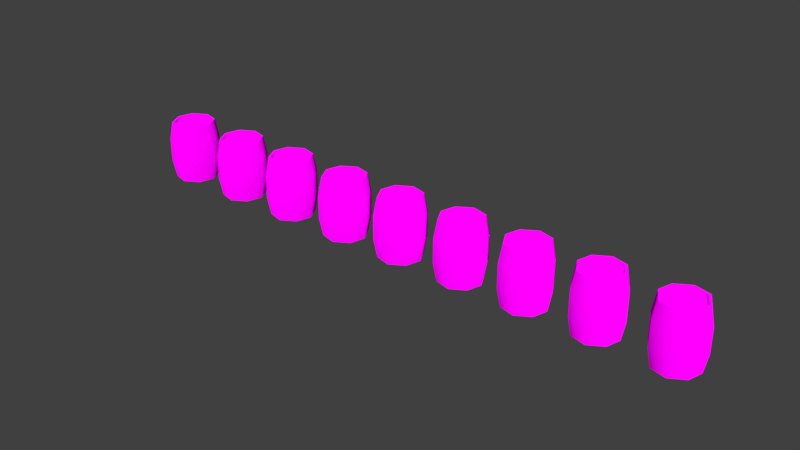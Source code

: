 # Source: Wooden_Barrel.blend  (saved by Blender 2.82.7; exported with 4.5.12 LTS)
import bpy
from mathutils import Matrix  # noqa: F401  (used for matrix-valued properties, if any)

bpy.ops.wm.read_factory_settings(use_empty=True)
scene = bpy.context.scene
scene.name = 'Scene'

# ---- images (referenced by path relative to the original .blend; pixels are not part of the script)
import os
ASSET_DIR = os.environ.get("B2B_ASSET_DIR", "")  # directory of the original .blend (textures are referenced by path, not embedded)
HERE = os.path.dirname(os.path.abspath(__file__))  # packed textures are extracted next to this script under _unpacked/

def load_image(name, relpath, width, height, colorspace="sRGB"):
    """Load a texture the original file referenced (path relative to the .blend, or extracted next to this script)."""
    p = next((c for c in (os.path.join(HERE, relpath), os.path.join(ASSET_DIR, relpath)) if relpath and os.path.exists(c)), "")
    if p:
        img = bpy.data.images.load(p, check_existing=True)
        img.name = name
    else:  # same state as the original file: an image datablock whose file is absent (Cycles renders it pink)
        img = bpy.data.images.new(name, width, height)
        img.source = "FILE"
        img.filepath = "//" + (relpath or name)
    img.colorspace_settings.name = colorspace
    return img
img_lightbarrelgold_png = load_image('LightBarrelGold.png', 'LightBarrelGold.png', 1024, 1024, 'sRGB')
img_lightbarreliron_png = load_image('LightBarrelIron.png', 'LightBarrelIron.png', 1024, 1024, 'sRGB')
img_lightbarrelcopper_png = load_image('LightBarrelCopper.png', 'LightBarrelCopper.png', 1024, 1024, 'sRGB')
img_commonbarreliron_png = load_image('CommonBarrelIron.png', 'CommonBarrelIron.png', 1024, 1024, 'sRGB')
img_commonbarrelgold_png = load_image('CommonBarrelGold.png', 'CommonBarrelGold.png', 1024, 1024, 'sRGB')
img_commonbarrelcopper_png = load_image('CommonBarrelCopper.png', 'CommonBarrelCopper.png', 1024, 1024, 'sRGB')
img_darkbarrelgold_png = load_image('DarkBarrelGold.png', 'DarkBarrelGold.png', 1024, 1024, 'sRGB')
img_darkbarreliron_png = load_image('DarkBarrelIron.png', 'DarkBarrelIron.png', 1024, 1024, 'sRGB')
img_darkbarrelcopper_png = load_image('DarkBarrelCopper.png', 'DarkBarrelCopper.png', 1024, 1024, 'sRGB')

# ---- materials (node trees are filled in below, after node groups)
mat_lightbarrelgold = bpy.data.materials.new('LightBarrelGold')
mat_lightbarreliron = bpy.data.materials.new('LightBarrelIron')
mat_lightbarrelcopper = bpy.data.materials.new('LightBarrelCopper')
mat_regularbarreliron = bpy.data.materials.new('RegularBarrelIron')
mat_regularbarrelgold = bpy.data.materials.new('RegularBarrelGold')
mat_regularbarrelcopper = bpy.data.materials.new('RegularBarrelCopper')
mat_darkbarrelgold = bpy.data.materials.new('DarkBarrelGold')
mat_darkbarreliron = bpy.data.materials.new('DarkBarrelIron')
mat_darkbarrelcopper = bpy.data.materials.new('DarkBarrelCopper')

# ---- material node trees
mat_lightbarrelgold.use_nodes = True; mat_lightbarrelgold.node_tree.nodes.clear()
_N = mat_lightbarrelgold.node_tree.nodes; _L = mat_lightbarrelgold.node_tree.links
n0 = _N.new('ShaderNodeBsdfDiffuse'); n0.name = 'Diffuse BSDF'; n0.location = (173, 365)
n0.inputs[1].default_value = 1.0
n1 = _N.new('ShaderNodeOutputMaterial'); n1.name = 'Material Output'; n1.location = (435, 368)
n2 = _N.new('ShaderNodeTexImage'); n2.name = 'Image Texture'; n2.location = (-150, 387)
n2.image = img_lightbarrelgold_png
_L.new(n0.outputs[0], n1.inputs[0])
_L.new(n2.outputs[0], n0.inputs[0])
n1.is_active_output = True
mat_lightbarreliron.use_nodes = True; mat_lightbarreliron.node_tree.nodes.clear()
_N = mat_lightbarreliron.node_tree.nodes; _L = mat_lightbarreliron.node_tree.links
n0 = _N.new('ShaderNodeBsdfDiffuse'); n0.name = 'Diffuse BSDF'; n0.location = (173, 365)
n0.inputs[1].default_value = 1.0
n1 = _N.new('ShaderNodeTexImage'); n1.name = 'Image Texture'; n1.location = (-150, 387)
n1.image = img_lightbarreliron_png
n2 = _N.new('ShaderNodeOutputMaterial'); n2.name = 'Material Output'; n2.location = (435, 368)
_L.new(n0.outputs[0], n2.inputs[0])
_L.new(n1.outputs[0], n0.inputs[0])
n2.is_active_output = True
mat_lightbarrelcopper.use_nodes = True; mat_lightbarrelcopper.node_tree.nodes.clear()
_N = mat_lightbarrelcopper.node_tree.nodes; _L = mat_lightbarrelcopper.node_tree.links
n0 = _N.new('ShaderNodeBsdfDiffuse'); n0.name = 'Diffuse BSDF'; n0.location = (173, 365)
n0.inputs[1].default_value = 1.0
n1 = _N.new('ShaderNodeTexImage'); n1.name = 'Image Texture'; n1.location = (-150, 387)
n1.image = img_lightbarrelcopper_png
n2 = _N.new('ShaderNodeOutputMaterial'); n2.name = 'Material Output'; n2.location = (435, 368)
_L.new(n0.outputs[0], n2.inputs[0])
_L.new(n1.outputs[0], n0.inputs[0])
n2.is_active_output = True
mat_regularbarreliron.use_nodes = True; mat_regularbarreliron.node_tree.nodes.clear()
_N = mat_regularbarreliron.node_tree.nodes; _L = mat_regularbarreliron.node_tree.links
n0 = _N.new('ShaderNodeBsdfDiffuse'); n0.name = 'Diffuse BSDF'; n0.location = (173, 365)
n0.inputs[1].default_value = 1.0
n1 = _N.new('ShaderNodeTexImage'); n1.name = 'Image Texture'; n1.location = (-150, 387)
n1.image = img_commonbarreliron_png
n2 = _N.new('ShaderNodeOutputMaterial'); n2.name = 'Material Output'; n2.location = (435, 368)
_L.new(n0.outputs[0], n2.inputs[0])
_L.new(n1.outputs[0], n0.inputs[0])
n2.is_active_output = True
mat_regularbarrelgold.use_nodes = True; mat_regularbarrelgold.node_tree.nodes.clear()
_N = mat_regularbarrelgold.node_tree.nodes; _L = mat_regularbarrelgold.node_tree.links
n0 = _N.new('ShaderNodeBsdfDiffuse'); n0.name = 'Diffuse BSDF'; n0.location = (173, 365)
n0.inputs[1].default_value = 1.0
n1 = _N.new('ShaderNodeTexImage'); n1.name = 'Image Texture'; n1.location = (-150, 387)
n1.image = img_commonbarrelgold_png
n2 = _N.new('ShaderNodeOutputMaterial'); n2.name = 'Material Output'; n2.location = (435, 368)
_L.new(n0.outputs[0], n2.inputs[0])
_L.new(n1.outputs[0], n0.inputs[0])
n2.is_active_output = True
mat_regularbarrelcopper.use_nodes = True; mat_regularbarrelcopper.node_tree.nodes.clear()
_N = mat_regularbarrelcopper.node_tree.nodes; _L = mat_regularbarrelcopper.node_tree.links
n0 = _N.new('ShaderNodeBsdfDiffuse'); n0.name = 'Diffuse BSDF'; n0.location = (173, 365)
n0.inputs[1].default_value = 1.0
n1 = _N.new('ShaderNodeTexImage'); n1.name = 'Image Texture'; n1.location = (-150, 387)
n1.image = img_commonbarrelcopper_png
n2 = _N.new('ShaderNodeOutputMaterial'); n2.name = 'Material Output'; n2.location = (435, 368)
_L.new(n0.outputs[0], n2.inputs[0])
_L.new(n1.outputs[0], n0.inputs[0])
n2.is_active_output = True
mat_darkbarrelgold.use_nodes = True; mat_darkbarrelgold.node_tree.nodes.clear()
_N = mat_darkbarrelgold.node_tree.nodes; _L = mat_darkbarrelgold.node_tree.links
n0 = _N.new('ShaderNodeBsdfDiffuse'); n0.name = 'Diffuse BSDF'; n0.location = (173, 365)
n0.inputs[1].default_value = 1.0
n1 = _N.new('ShaderNodeOutputMaterial'); n1.name = 'Material Output'; n1.location = (435, 368)
n2 = _N.new('ShaderNodeTexImage'); n2.name = 'Image Texture'; n2.location = (-150, 387)
n2.image = img_darkbarrelgold_png
_L.new(n0.outputs[0], n1.inputs[0])
_L.new(n2.outputs[0], n0.inputs[0])
n1.is_active_output = True
mat_darkbarreliron.use_nodes = True; mat_darkbarreliron.node_tree.nodes.clear()
_N = mat_darkbarreliron.node_tree.nodes; _L = mat_darkbarreliron.node_tree.links
n0 = _N.new('ShaderNodeBsdfDiffuse'); n0.name = 'Diffuse BSDF'; n0.location = (173, 365)
n0.inputs[1].default_value = 1.0
n1 = _N.new('ShaderNodeTexImage'); n1.name = 'Image Texture'; n1.location = (-150, 387)
n1.image = img_darkbarreliron_png
n2 = _N.new('ShaderNodeOutputMaterial'); n2.name = 'Material Output'; n2.location = (435, 368)
_L.new(n0.outputs[0], n2.inputs[0])
_L.new(n1.outputs[0], n0.inputs[0])
n2.is_active_output = True
mat_darkbarrelcopper.use_nodes = True; mat_darkbarrelcopper.node_tree.nodes.clear()
_N = mat_darkbarrelcopper.node_tree.nodes; _L = mat_darkbarrelcopper.node_tree.links
n0 = _N.new('ShaderNodeBsdfDiffuse'); n0.name = 'Diffuse BSDF'; n0.location = (173, 365)
n0.inputs[1].default_value = 1.0
n1 = _N.new('ShaderNodeTexImage'); n1.name = 'Image Texture'; n1.location = (-150, 387)
n1.image = img_darkbarrelcopper_png
n2 = _N.new('ShaderNodeOutputMaterial'); n2.name = 'Material Output'; n2.location = (435, 368)
_L.new(n0.outputs[0], n2.inputs[0])
_L.new(n1.outputs[0], n0.inputs[0])
n2.is_active_output = True

# ---- world
world_world = bpy.data.worlds.new('World'); scene.world = world_world
world_world.color = (0.05088, 0.05088, 0.05088)
world_world.use_sun_shadow = False
world_world.sun_shadow_jitter_overblur = 0.0
world_world.cycles.sampling_method = 'MANUAL'

# ---- meshes
me_barrelmesh = bpy.data.meshes.new('BarrelMesh')
me_barrelmesh.from_pydata([(0.186, 0.4473, 2.98e-08), (0.4473, 0.1727, -1.043e-07), (0.2159, 0.5185, 0.4045), (0.5185, 0.2009, 0.4045), (0.1634, 0.3922, 2.98e-08), (0.3933, 0.1504, 0.0), (0.1634, 0.3922, 0.05933), (0.3933, 0.1504, 0.05933), (0.186, 0.4473, 1.346), (0.4473, 0.1727, 1.346), (0.2159, 0.5185, 0.9415), (0.5185, 0.2009, 0.9415), (0.1634, 0.3922, 1.346), (0.3933, 0.1504, 1.346), (0.1634, 0.3922, 1.287), (0.3933, 0.1504, 1.287), (-0.186, 0.4473, 2.98e-08), (-0.4473, 0.1727, 4.917e-07), (-0.2159, 0.5185, 0.4045), (-0.5185, 0.2009, 0.4045), (-0.1634, 0.3922, 2.98e-08), (-0.3933, 0.1504, 2.384e-07), (-0.1634, 0.3922, 0.05933), (-0.3933, 0.1504, 0.05933), (-0.186, 0.4473, 1.346), (-0.4473, 0.1727, 1.346), (-0.2159, 0.5185, 0.9415), (-0.5185, 0.2009, 0.9415), (-0.1634, 0.3922, 1.346), (-0.3933, 0.1504, 1.346), (-0.1634, 0.3922, 1.287), (-0.3933, 0.1504, 1.287), (0.186, -0.4473, 2.086e-07), (0.4473, -0.1727, -2.533e-07), (0.2159, -0.5185, 0.4045), (0.5185, -0.2009, 0.4045), (0.1634, -0.3922, 2.086e-07), (0.3933, -0.1504, 0.0), (0.1634, -0.3922, 0.05933), (0.3933, -0.1504, 0.05933), (0.186, -0.4473, 1.346), (0.4473, -0.1727, 1.346), (0.2159, -0.5185, 0.9415), (0.5185, -0.2009, 0.9415), (0.1634, -0.3922, 1.346), (0.3933, -0.1504, 1.346), (0.1634, -0.3922, 1.287), (0.3933, -0.1504, 1.287), (-0.186, -0.4473, 2.086e-07), (-0.4473, -0.1727, 5.811e-07), (-0.2159, -0.5185, 0.4045), (-0.5185, -0.2009, 0.4045), (-0.1634, -0.3922, 2.086e-07), (-0.3933, -0.1504, 2.384e-07), (-0.1634, -0.3922, 0.05933), (-0.3933, -0.1504, 0.05933), (-0.186, -0.4473, 1.346), (-0.4473, -0.1727, 1.346), (-0.2159, -0.5185, 0.9415), (-0.5185, -0.2009, 0.9415), (-0.1634, -0.3922, 1.346), (-0.3933, -0.1504, 1.346), (-0.1634, -0.3922, 1.287), (-0.3933, -0.1504, 1.287)], [], [(1, 5, 4, 0), (2, 3, 1, 0), (5, 7, 6, 4), (9, 8, 12, 13), (10, 8, 9, 11), (13, 12, 14, 15), (3, 2, 10, 11), (17, 16, 20, 21), (18, 16, 17, 19), (21, 20, 22, 23), (25, 29, 28, 24), (26, 27, 25, 24), (29, 31, 30, 28), (19, 27, 26, 18), (4, 6, 22, 20), (4, 20, 16, 0), (2, 0, 16, 18), (10, 2, 18, 26), (10, 26, 24, 8), (12, 8, 24, 28), (12, 28, 30, 14), (33, 32, 36, 37), (34, 32, 33, 35), (37, 36, 38, 39), (41, 45, 44, 40), (42, 43, 41, 40), (45, 47, 46, 44), (35, 43, 42, 34), (49, 53, 52, 48), (50, 51, 49, 48), (53, 55, 54, 52), (57, 56, 60, 61), (58, 56, 57, 59), (61, 60, 62, 63), (51, 50, 58, 59), (36, 52, 54, 38), (36, 32, 48, 52), (34, 50, 48, 32), (42, 58, 50, 34), (42, 40, 56, 58), (44, 60, 56, 40), (44, 46, 62, 60), (11, 43, 35, 3), (11, 9, 41, 43), (9, 13, 45, 41), (15, 47, 45, 13), (31, 29, 61, 63), (25, 57, 61, 29), (27, 59, 57, 25), (47, 63, 62, 46), (47, 15, 31, 63), (15, 14, 30, 31), (27, 19, 51, 59), (19, 17, 49, 51), (3, 35, 33, 1), (1, 33, 37, 5), (7, 5, 37, 39), (23, 55, 53, 21), (17, 21, 53, 49), (39, 38, 54, 55), (39, 55, 23, 7), (7, 23, 22, 6)])
me_barrelmesh.polygons.foreach_set('use_smooth', [True] * 62)
_k = set([(0, 1), (0, 16), (1, 33), (4, 5), (4, 20), (5, 37), (6, 7), (6, 22), (7, 39), (8, 9), (8, 24), (9, 41), (12, 13), (12, 28), (13, 45), (14, 15), (14, 30), (15, 47), (16, 17), (17, 49), (20, 21), (21, 53), (22, 23), (23, 55), (24, 25), (25, 57), (28, 29), (29, 61), (30, 31), (31, 63), (32, 33), (32, 48), (36, 37), (36, 52), (38, 39), (38, 54), (40, 41), (40, 56), (44, 45), (44, 60), (46, 47), (46, 62), (48, 49), (52, 53), (54, 55), (56, 57), (60, 61), (62, 63)])
me_barrelmesh.attributes.new('sharp_edge', 'BOOLEAN', 'EDGE').data.foreach_set('value', [ (min(e.vertices), max(e.vertices)) in _k for e in me_barrelmesh.edges])
_uv = me_barrelmesh.uv_layers.new(name='UVMap')
_uv.uv.foreach_set('vector', [0.7498, 0.02943, 0.7513, 0.04629, 0.8677, 0.06306, 0.8748, 0.0447, 0.4132, 0.17, 0.2825, 0.1709, 0.2821, 0.04363, 0.406, 0.03983, 0.7513, 0.04629, 0.7522, 0.06455, 0.8598, 0.08246, 0.8677, 0.06306, 0.751, 0.9694, 0.8758, 0.9528, 0.8686, 0.9345, 0.7523, 0.9525, 0.4128, 0.3298, 0.4057, 0.4605, 0.2814, 0.455, 0.2832, 0.3278, 0.7523, 0.9525, 0.8686, 0.9345, 0.8605, 0.9152, 0.7531, 0.9343, 0.2825, 0.1709, 0.4132, 0.17, 0.4128, 0.3298, 0.2832, 0.3278, 0.6699, 0.4487, 0.5754, 0.3755, 0.5919, 0.3666, 0.6774, 0.4325, 0.02601, 0.6634, 0.0461, 0.5279, 0.1712, 0.5393, 0.1643, 0.6687, 0.6774, 0.4325, 0.5919, 0.3666, 0.6032, 0.3519, 0.6859, 0.4152, 0.67, 0.5502, 0.6775, 0.5664, 0.5921, 0.6324, 0.5755, 0.6235, 0.02861, 0.8364, 0.164, 0.8286, 0.1724, 0.9561, 0.05006, 0.9688, 0.6775, 0.5664, 0.686, 0.5837, 0.6033, 0.6471, 0.5921, 0.6324, 0.1643, 0.6687, 0.164, 0.8286, 0.02861, 0.8364, 0.02601, 0.6634, 0.8677, 0.06306, 0.8598, 0.08246, 0.9507, 0.1446, 0.962, 0.128, 0.8677, 0.06306, 0.962, 0.128, 0.979, 0.117, 0.8748, 0.0447, 0.4132, 0.17, 0.406, 0.03983, 0.5265, 0.02939, 0.5477, 0.1616, 0.4128, 0.3298, 0.4132, 0.17, 0.5477, 0.1616, 0.55, 0.3369, 0.4128, 0.3298, 0.55, 0.3369, 0.5282, 0.4713, 0.4057, 0.4605, 0.8686, 0.9345, 0.8758, 0.9528, 0.9793, 0.8794, 0.9621, 0.8686, 0.8686, 0.9345, 0.9621, 0.8686, 0.9507, 0.8522, 0.8605, 0.9152, 0.6542, 0.05983, 0.5802, 0.1267, 0.5946, 0.133, 0.6618, 0.0727, 0.02786, 0.1634, 0.0479, 0.03063, 0.1708, 0.04202, 0.1643, 0.1686, 0.6618, 0.0727, 0.5946, 0.133, 0.6048, 0.1446, 0.6696, 0.08687, 0.6551, 0.94, 0.6626, 0.9271, 0.5947, 0.8675, 0.5804, 0.8739, 0.02936, 0.3351, 0.164, 0.3288, 0.1701, 0.4554, 0.04896, 0.4662, 0.6626, 0.9271, 0.6702, 0.9128, 0.6049, 0.8558, 0.5947, 0.8675, 0.1643, 0.1686, 0.164, 0.3288, 0.02936, 0.3351, 0.02786, 0.1634, 0.7736, 0.4708, 0.7734, 0.455, 0.8805, 0.4315, 0.8885, 0.4478, 0.4126, 0.669, 0.2831, 0.669, 0.2831, 0.5432, 0.4059, 0.5393, 0.7734, 0.455, 0.7735, 0.4378, 0.8722, 0.4139, 0.8805, 0.4315, 0.7736, 0.5281, 0.8886, 0.551, 0.8806, 0.5673, 0.7735, 0.5439, 0.4129, 0.8288, 0.4042, 0.9565, 0.2829, 0.9519, 0.283, 0.8267, 0.7735, 0.5439, 0.8806, 0.5673, 0.8723, 0.5849, 0.7736, 0.561, 0.2831, 0.669, 0.4126, 0.669, 0.4129, 0.8288, 0.283, 0.8267, 0.9622, 0.3674, 0.8805, 0.4315, 0.8722, 0.4139, 0.9522, 0.3544, 0.9622, 0.3674, 0.9766, 0.3753, 0.8885, 0.4478, 0.8805, 0.4315, 0.549, 0.6637, 0.4126, 0.669, 0.4059, 0.5393, 0.529, 0.5279, 0.5462, 0.8369, 0.4129, 0.8288, 0.4126, 0.669, 0.549, 0.6637, 0.5462, 0.8369, 0.5244, 0.9695, 0.4042, 0.9565, 0.4129, 0.8288, 0.9623, 0.6313, 0.8806, 0.5673, 0.8886, 0.551, 0.9768, 0.6234, 0.9623, 0.6313, 0.9524, 0.6443, 0.8723, 0.5849, 0.8806, 0.5673, 0.2832, 0.3278, 0.164, 0.3288, 0.1643, 0.1686, 0.2825, 0.1709, 0.2832, 0.3278, 0.2814, 0.455, 0.1701, 0.4554, 0.164, 0.3288, 0.751, 0.9694, 0.7523, 0.9525, 0.6626, 0.9271, 0.6551, 0.94, 0.7531, 0.9343, 0.6702, 0.9128, 0.6626, 0.9271, 0.7523, 0.9525, 0.686, 0.5837, 0.6775, 0.5664, 0.7735, 0.5439, 0.7736, 0.561, 0.67, 0.5502, 0.7736, 0.5281, 0.7735, 0.5439, 0.6775, 0.5664, 0.164, 0.8286, 0.283, 0.8267, 0.2829, 0.9519, 0.1724, 0.9561, 0.8959, 0.7014, 0.6518, 0.7014, 0.7232, 0.6264, 0.8245, 0.6264, 0.8959, 0.7014, 0.8959, 0.7948, 0.6518, 0.7948, 0.6518, 0.7014, 0.8959, 0.7948, 0.8245, 0.8698, 0.7232, 0.8698, 0.6518, 0.7948, 0.164, 0.8286, 0.1643, 0.6687, 0.2831, 0.669, 0.283, 0.8267, 0.1643, 0.6687, 0.1712, 0.5393, 0.2831, 0.5432, 0.2831, 0.669, 0.2825, 0.1709, 0.1643, 0.1686, 0.1708, 0.04202, 0.2821, 0.04363, 0.7498, 0.02943, 0.6542, 0.05983, 0.6618, 0.0727, 0.7513, 0.04629, 0.7522, 0.06455, 0.7513, 0.04629, 0.6618, 0.0727, 0.6696, 0.08687, 0.6859, 0.4152, 0.7735, 0.4378, 0.7734, 0.455, 0.6774, 0.4325, 0.6699, 0.4487, 0.6774, 0.4325, 0.7734, 0.455, 0.7736, 0.4708, 0.8958, 0.2963, 0.8244, 0.3713, 0.7231, 0.3713, 0.6517, 0.2963, 0.8958, 0.2963, 0.6517, 0.2963, 0.6518, 0.2029, 0.8958, 0.203, 0.8958, 0.203, 0.6518, 0.2029, 0.7232, 0.1279, 0.8245, 0.128])
me_barrelmesh.materials.append(mat_lightbarrelgold)
me_barrelmesh.use_remesh_preserve_volume = False
me_barrelmesh.use_remesh_preserve_attributes = False
me_barrelmesh.use_mirror_vertex_groups = False
me_barrelmesh.use_paint_bone_selection = False
me_barrelmesh.use_paint_mask = True
me_barrelmesh.update()
me_barrelmesh_001 = bpy.data.meshes.new('BarrelMesh.001')
me_barrelmesh_001.from_pydata([(0.186, 0.4473, 2.98e-08), (0.4473, 0.1727, -1.043e-07), (0.2159, 0.5185, 0.4045), (0.5185, 0.2009, 0.4045), (0.1634, 0.3922, 2.98e-08), (0.3933, 0.1504, 0.0), (0.1634, 0.3922, 0.05933), (0.3933, 0.1504, 0.05933), (0.186, 0.4473, 1.346), (0.4473, 0.1727, 1.346), (0.2159, 0.5185, 0.9415), (0.5185, 0.2009, 0.9415), (0.1634, 0.3922, 1.346), (0.3933, 0.1504, 1.346), (0.1634, 0.3922, 1.287), (0.3933, 0.1504, 1.287), (-0.186, 0.4473, 2.98e-08), (-0.4473, 0.1727, 4.917e-07), (-0.2159, 0.5185, 0.4045), (-0.5185, 0.2009, 0.4045), (-0.1634, 0.3922, 2.98e-08), (-0.3933, 0.1504, 2.384e-07), (-0.1634, 0.3922, 0.05933), (-0.3933, 0.1504, 0.05933), (-0.186, 0.4473, 1.346), (-0.4473, 0.1727, 1.346), (-0.2159, 0.5185, 0.9415), (-0.5185, 0.2009, 0.9415), (-0.1634, 0.3922, 1.346), (-0.3933, 0.1504, 1.346), (-0.1634, 0.3922, 1.287), (-0.3933, 0.1504, 1.287), (0.186, -0.4473, 2.086e-07), (0.4473, -0.1727, -2.533e-07), (0.2159, -0.5185, 0.4045), (0.5185, -0.2009, 0.4045), (0.1634, -0.3922, 2.086e-07), (0.3933, -0.1504, 0.0), (0.1634, -0.3922, 0.05933), (0.3933, -0.1504, 0.05933), (0.186, -0.4473, 1.346), (0.4473, -0.1727, 1.346), (0.2159, -0.5185, 0.9415), (0.5185, -0.2009, 0.9415), (0.1634, -0.3922, 1.346), (0.3933, -0.1504, 1.346), (0.1634, -0.3922, 1.287), (0.3933, -0.1504, 1.287), (-0.186, -0.4473, 2.086e-07), (-0.4473, -0.1727, 5.811e-07), (-0.2159, -0.5185, 0.4045), (-0.5185, -0.2009, 0.4045), (-0.1634, -0.3922, 2.086e-07), (-0.3933, -0.1504, 2.384e-07), (-0.1634, -0.3922, 0.05933), (-0.3933, -0.1504, 0.05933), (-0.186, -0.4473, 1.346), (-0.4473, -0.1727, 1.346), (-0.2159, -0.5185, 0.9415), (-0.5185, -0.2009, 0.9415), (-0.1634, -0.3922, 1.346), (-0.3933, -0.1504, 1.346), (-0.1634, -0.3922, 1.287), (-0.3933, -0.1504, 1.287)], [], [(1, 5, 4, 0), (2, 3, 1, 0), (5, 7, 6, 4), (9, 8, 12, 13), (10, 8, 9, 11), (13, 12, 14, 15), (3, 2, 10, 11), (17, 16, 20, 21), (18, 16, 17, 19), (21, 20, 22, 23), (25, 29, 28, 24), (26, 27, 25, 24), (29, 31, 30, 28), (19, 27, 26, 18), (4, 6, 22, 20), (4, 20, 16, 0), (2, 0, 16, 18), (10, 2, 18, 26), (10, 26, 24, 8), (12, 8, 24, 28), (12, 28, 30, 14), (33, 32, 36, 37), (34, 32, 33, 35), (37, 36, 38, 39), (41, 45, 44, 40), (42, 43, 41, 40), (45, 47, 46, 44), (35, 43, 42, 34), (49, 53, 52, 48), (50, 51, 49, 48), (53, 55, 54, 52), (57, 56, 60, 61), (58, 56, 57, 59), (61, 60, 62, 63), (51, 50, 58, 59), (36, 52, 54, 38), (36, 32, 48, 52), (34, 50, 48, 32), (42, 58, 50, 34), (42, 40, 56, 58), (44, 60, 56, 40), (44, 46, 62, 60), (11, 43, 35, 3), (11, 9, 41, 43), (9, 13, 45, 41), (15, 47, 45, 13), (31, 29, 61, 63), (25, 57, 61, 29), (27, 59, 57, 25), (47, 63, 62, 46), (47, 15, 31, 63), (15, 14, 30, 31), (27, 19, 51, 59), (19, 17, 49, 51), (3, 35, 33, 1), (1, 33, 37, 5), (7, 5, 37, 39), (23, 55, 53, 21), (17, 21, 53, 49), (39, 38, 54, 55), (39, 55, 23, 7), (7, 23, 22, 6)])
me_barrelmesh_001.polygons.foreach_set('use_smooth', [True] * 62)
_k = set([(0, 1), (0, 16), (1, 33), (4, 5), (4, 20), (5, 37), (6, 7), (6, 22), (7, 39), (8, 9), (8, 24), (9, 41), (12, 13), (12, 28), (13, 45), (14, 15), (14, 30), (15, 47), (16, 17), (17, 49), (20, 21), (21, 53), (22, 23), (23, 55), (24, 25), (25, 57), (28, 29), (29, 61), (30, 31), (31, 63), (32, 33), (32, 48), (36, 37), (36, 52), (38, 39), (38, 54), (40, 41), (40, 56), (44, 45), (44, 60), (46, 47), (46, 62), (48, 49), (52, 53), (54, 55), (56, 57), (60, 61), (62, 63)])
me_barrelmesh_001.attributes.new('sharp_edge', 'BOOLEAN', 'EDGE').data.foreach_set('value', [ (min(e.vertices), max(e.vertices)) in _k for e in me_barrelmesh_001.edges])
_uv = me_barrelmesh_001.uv_layers.new(name='UVMap')
_uv.uv.foreach_set('vector', [0.7498, 0.02943, 0.7513, 0.04629, 0.8677, 0.06306, 0.8748, 0.0447, 0.4132, 0.17, 0.2825, 0.1709, 0.2821, 0.04363, 0.406, 0.03983, 0.7513, 0.04629, 0.7522, 0.06455, 0.8598, 0.08246, 0.8677, 0.06306, 0.751, 0.9694, 0.8758, 0.9528, 0.8686, 0.9345, 0.7523, 0.9525, 0.4128, 0.3298, 0.4057, 0.4605, 0.2814, 0.455, 0.2832, 0.3278, 0.7523, 0.9525, 0.8686, 0.9345, 0.8605, 0.9152, 0.7531, 0.9343, 0.2825, 0.1709, 0.4132, 0.17, 0.4128, 0.3298, 0.2832, 0.3278, 0.6699, 0.4487, 0.5754, 0.3755, 0.5919, 0.3666, 0.6774, 0.4325, 0.02601, 0.6634, 0.0461, 0.5279, 0.1712, 0.5393, 0.1643, 0.6687, 0.6774, 0.4325, 0.5919, 0.3666, 0.6032, 0.3519, 0.6859, 0.4152, 0.67, 0.5502, 0.6775, 0.5664, 0.5921, 0.6324, 0.5755, 0.6235, 0.02861, 0.8364, 0.164, 0.8286, 0.1724, 0.9561, 0.05006, 0.9688, 0.6775, 0.5664, 0.686, 0.5837, 0.6033, 0.6471, 0.5921, 0.6324, 0.1643, 0.6687, 0.164, 0.8286, 0.02861, 0.8364, 0.02601, 0.6634, 0.8677, 0.06306, 0.8598, 0.08246, 0.9507, 0.1446, 0.962, 0.128, 0.8677, 0.06306, 0.962, 0.128, 0.979, 0.117, 0.8748, 0.0447, 0.4132, 0.17, 0.406, 0.03983, 0.5265, 0.02939, 0.5477, 0.1616, 0.4128, 0.3298, 0.4132, 0.17, 0.5477, 0.1616, 0.55, 0.3369, 0.4128, 0.3298, 0.55, 0.3369, 0.5282, 0.4713, 0.4057, 0.4605, 0.8686, 0.9345, 0.8758, 0.9528, 0.9793, 0.8794, 0.9621, 0.8686, 0.8686, 0.9345, 0.9621, 0.8686, 0.9507, 0.8522, 0.8605, 0.9152, 0.6542, 0.05983, 0.5802, 0.1267, 0.5946, 0.133, 0.6618, 0.0727, 0.02786, 0.1634, 0.0479, 0.03063, 0.1708, 0.04202, 0.1643, 0.1686, 0.6618, 0.0727, 0.5946, 0.133, 0.6048, 0.1446, 0.6696, 0.08687, 0.6551, 0.94, 0.6626, 0.9271, 0.5947, 0.8675, 0.5804, 0.8739, 0.02936, 0.3351, 0.164, 0.3288, 0.1701, 0.4554, 0.04896, 0.4662, 0.6626, 0.9271, 0.6702, 0.9128, 0.6049, 0.8558, 0.5947, 0.8675, 0.1643, 0.1686, 0.164, 0.3288, 0.02936, 0.3351, 0.02786, 0.1634, 0.7736, 0.4708, 0.7734, 0.455, 0.8805, 0.4315, 0.8885, 0.4478, 0.4126, 0.669, 0.2831, 0.669, 0.2831, 0.5432, 0.4059, 0.5393, 0.7734, 0.455, 0.7735, 0.4378, 0.8722, 0.4139, 0.8805, 0.4315, 0.7736, 0.5281, 0.8886, 0.551, 0.8806, 0.5673, 0.7735, 0.5439, 0.4129, 0.8288, 0.4042, 0.9565, 0.2829, 0.9519, 0.283, 0.8267, 0.7735, 0.5439, 0.8806, 0.5673, 0.8723, 0.5849, 0.7736, 0.561, 0.2831, 0.669, 0.4126, 0.669, 0.4129, 0.8288, 0.283, 0.8267, 0.9622, 0.3674, 0.8805, 0.4315, 0.8722, 0.4139, 0.9522, 0.3544, 0.9622, 0.3674, 0.9766, 0.3753, 0.8885, 0.4478, 0.8805, 0.4315, 0.549, 0.6637, 0.4126, 0.669, 0.4059, 0.5393, 0.529, 0.5279, 0.5462, 0.8369, 0.4129, 0.8288, 0.4126, 0.669, 0.549, 0.6637, 0.5462, 0.8369, 0.5244, 0.9695, 0.4042, 0.9565, 0.4129, 0.8288, 0.9623, 0.6313, 0.8806, 0.5673, 0.8886, 0.551, 0.9768, 0.6234, 0.9623, 0.6313, 0.9524, 0.6443, 0.8723, 0.5849, 0.8806, 0.5673, 0.2832, 0.3278, 0.164, 0.3288, 0.1643, 0.1686, 0.2825, 0.1709, 0.2832, 0.3278, 0.2814, 0.455, 0.1701, 0.4554, 0.164, 0.3288, 0.751, 0.9694, 0.7523, 0.9525, 0.6626, 0.9271, 0.6551, 0.94, 0.7531, 0.9343, 0.6702, 0.9128, 0.6626, 0.9271, 0.7523, 0.9525, 0.686, 0.5837, 0.6775, 0.5664, 0.7735, 0.5439, 0.7736, 0.561, 0.67, 0.5502, 0.7736, 0.5281, 0.7735, 0.5439, 0.6775, 0.5664, 0.164, 0.8286, 0.283, 0.8267, 0.2829, 0.9519, 0.1724, 0.9561, 0.8959, 0.7014, 0.6518, 0.7014, 0.7232, 0.6264, 0.8245, 0.6264, 0.8959, 0.7014, 0.8959, 0.7948, 0.6518, 0.7948, 0.6518, 0.7014, 0.8959, 0.7948, 0.8245, 0.8698, 0.7232, 0.8698, 0.6518, 0.7948, 0.164, 0.8286, 0.1643, 0.6687, 0.2831, 0.669, 0.283, 0.8267, 0.1643, 0.6687, 0.1712, 0.5393, 0.2831, 0.5432, 0.2831, 0.669, 0.2825, 0.1709, 0.1643, 0.1686, 0.1708, 0.04202, 0.2821, 0.04363, 0.7498, 0.02943, 0.6542, 0.05983, 0.6618, 0.0727, 0.7513, 0.04629, 0.7522, 0.06455, 0.7513, 0.04629, 0.6618, 0.0727, 0.6696, 0.08687, 0.6859, 0.4152, 0.7735, 0.4378, 0.7734, 0.455, 0.6774, 0.4325, 0.6699, 0.4487, 0.6774, 0.4325, 0.7734, 0.455, 0.7736, 0.4708, 0.8958, 0.2963, 0.8244, 0.3713, 0.7231, 0.3713, 0.6517, 0.2963, 0.8958, 0.2963, 0.6517, 0.2963, 0.6518, 0.2029, 0.8958, 0.203, 0.8958, 0.203, 0.6518, 0.2029, 0.7232, 0.1279, 0.8245, 0.128])
me_barrelmesh_001.materials.append(mat_lightbarreliron)
me_barrelmesh_001.use_remesh_preserve_volume = False
me_barrelmesh_001.use_remesh_preserve_attributes = False
me_barrelmesh_001.use_mirror_vertex_groups = False
me_barrelmesh_001.use_paint_bone_selection = False
me_barrelmesh_001.use_paint_mask = True
me_barrelmesh_001.update()
me_barrelmesh_002 = bpy.data.meshes.new('BarrelMesh.002')
me_barrelmesh_002.from_pydata([(0.186, 0.4473, 2.98e-08), (0.4473, 0.1727, -1.043e-07), (0.2159, 0.5185, 0.4045), (0.5185, 0.2009, 0.4045), (0.1634, 0.3922, 2.98e-08), (0.3933, 0.1504, 0.0), (0.1634, 0.3922, 0.05933), (0.3933, 0.1504, 0.05933), (0.186, 0.4473, 1.346), (0.4473, 0.1727, 1.346), (0.2159, 0.5185, 0.9415), (0.5185, 0.2009, 0.9415), (0.1634, 0.3922, 1.346), (0.3933, 0.1504, 1.346), (0.1634, 0.3922, 1.287), (0.3933, 0.1504, 1.287), (-0.186, 0.4473, 2.98e-08), (-0.4473, 0.1727, 4.917e-07), (-0.2159, 0.5185, 0.4045), (-0.5185, 0.2009, 0.4045), (-0.1634, 0.3922, 2.98e-08), (-0.3933, 0.1504, 2.384e-07), (-0.1634, 0.3922, 0.05933), (-0.3933, 0.1504, 0.05933), (-0.186, 0.4473, 1.346), (-0.4473, 0.1727, 1.346), (-0.2159, 0.5185, 0.9415), (-0.5185, 0.2009, 0.9415), (-0.1634, 0.3922, 1.346), (-0.3933, 0.1504, 1.346), (-0.1634, 0.3922, 1.287), (-0.3933, 0.1504, 1.287), (0.186, -0.4473, 2.086e-07), (0.4473, -0.1727, -2.533e-07), (0.2159, -0.5185, 0.4045), (0.5185, -0.2009, 0.4045), (0.1634, -0.3922, 2.086e-07), (0.3933, -0.1504, 0.0), (0.1634, -0.3922, 0.05933), (0.3933, -0.1504, 0.05933), (0.186, -0.4473, 1.346), (0.4473, -0.1727, 1.346), (0.2159, -0.5185, 0.9415), (0.5185, -0.2009, 0.9415), (0.1634, -0.3922, 1.346), (0.3933, -0.1504, 1.346), (0.1634, -0.3922, 1.287), (0.3933, -0.1504, 1.287), (-0.186, -0.4473, 2.086e-07), (-0.4473, -0.1727, 5.811e-07), (-0.2159, -0.5185, 0.4045), (-0.5185, -0.2009, 0.4045), (-0.1634, -0.3922, 2.086e-07), (-0.3933, -0.1504, 2.384e-07), (-0.1634, -0.3922, 0.05933), (-0.3933, -0.1504, 0.05933), (-0.186, -0.4473, 1.346), (-0.4473, -0.1727, 1.346), (-0.2159, -0.5185, 0.9415), (-0.5185, -0.2009, 0.9415), (-0.1634, -0.3922, 1.346), (-0.3933, -0.1504, 1.346), (-0.1634, -0.3922, 1.287), (-0.3933, -0.1504, 1.287)], [], [(1, 5, 4, 0), (2, 3, 1, 0), (5, 7, 6, 4), (9, 8, 12, 13), (10, 8, 9, 11), (13, 12, 14, 15), (3, 2, 10, 11), (17, 16, 20, 21), (18, 16, 17, 19), (21, 20, 22, 23), (25, 29, 28, 24), (26, 27, 25, 24), (29, 31, 30, 28), (19, 27, 26, 18), (4, 6, 22, 20), (4, 20, 16, 0), (2, 0, 16, 18), (10, 2, 18, 26), (10, 26, 24, 8), (12, 8, 24, 28), (12, 28, 30, 14), (33, 32, 36, 37), (34, 32, 33, 35), (37, 36, 38, 39), (41, 45, 44, 40), (42, 43, 41, 40), (45, 47, 46, 44), (35, 43, 42, 34), (49, 53, 52, 48), (50, 51, 49, 48), (53, 55, 54, 52), (57, 56, 60, 61), (58, 56, 57, 59), (61, 60, 62, 63), (51, 50, 58, 59), (36, 52, 54, 38), (36, 32, 48, 52), (34, 50, 48, 32), (42, 58, 50, 34), (42, 40, 56, 58), (44, 60, 56, 40), (44, 46, 62, 60), (11, 43, 35, 3), (11, 9, 41, 43), (9, 13, 45, 41), (15, 47, 45, 13), (31, 29, 61, 63), (25, 57, 61, 29), (27, 59, 57, 25), (47, 63, 62, 46), (47, 15, 31, 63), (15, 14, 30, 31), (27, 19, 51, 59), (19, 17, 49, 51), (3, 35, 33, 1), (1, 33, 37, 5), (7, 5, 37, 39), (23, 55, 53, 21), (17, 21, 53, 49), (39, 38, 54, 55), (39, 55, 23, 7), (7, 23, 22, 6)])
me_barrelmesh_002.polygons.foreach_set('use_smooth', [True] * 62)
_k = set([(0, 1), (0, 16), (1, 33), (4, 5), (4, 20), (5, 37), (6, 7), (6, 22), (7, 39), (8, 9), (8, 24), (9, 41), (12, 13), (12, 28), (13, 45), (14, 15), (14, 30), (15, 47), (16, 17), (17, 49), (20, 21), (21, 53), (22, 23), (23, 55), (24, 25), (25, 57), (28, 29), (29, 61), (30, 31), (31, 63), (32, 33), (32, 48), (36, 37), (36, 52), (38, 39), (38, 54), (40, 41), (40, 56), (44, 45), (44, 60), (46, 47), (46, 62), (48, 49), (52, 53), (54, 55), (56, 57), (60, 61), (62, 63)])
me_barrelmesh_002.attributes.new('sharp_edge', 'BOOLEAN', 'EDGE').data.foreach_set('value', [ (min(e.vertices), max(e.vertices)) in _k for e in me_barrelmesh_002.edges])
_uv = me_barrelmesh_002.uv_layers.new(name='UVMap')
_uv.uv.foreach_set('vector', [0.7498, 0.02943, 0.7513, 0.04629, 0.8677, 0.06306, 0.8748, 0.0447, 0.4132, 0.17, 0.2825, 0.1709, 0.2821, 0.04363, 0.406, 0.03983, 0.7513, 0.04629, 0.7522, 0.06455, 0.8598, 0.08246, 0.8677, 0.06306, 0.751, 0.9694, 0.8758, 0.9528, 0.8686, 0.9345, 0.7523, 0.9525, 0.4128, 0.3298, 0.4057, 0.4605, 0.2814, 0.455, 0.2832, 0.3278, 0.7523, 0.9525, 0.8686, 0.9345, 0.8605, 0.9152, 0.7531, 0.9343, 0.2825, 0.1709, 0.4132, 0.17, 0.4128, 0.3298, 0.2832, 0.3278, 0.6699, 0.4487, 0.5754, 0.3755, 0.5919, 0.3666, 0.6774, 0.4325, 0.02601, 0.6634, 0.0461, 0.5279, 0.1712, 0.5393, 0.1643, 0.6687, 0.6774, 0.4325, 0.5919, 0.3666, 0.6032, 0.3519, 0.6859, 0.4152, 0.67, 0.5502, 0.6775, 0.5664, 0.5921, 0.6324, 0.5755, 0.6235, 0.02861, 0.8364, 0.164, 0.8286, 0.1724, 0.9561, 0.05006, 0.9688, 0.6775, 0.5664, 0.686, 0.5837, 0.6033, 0.6471, 0.5921, 0.6324, 0.1643, 0.6687, 0.164, 0.8286, 0.02861, 0.8364, 0.02601, 0.6634, 0.8677, 0.06306, 0.8598, 0.08246, 0.9507, 0.1446, 0.962, 0.128, 0.8677, 0.06306, 0.962, 0.128, 0.979, 0.117, 0.8748, 0.0447, 0.4132, 0.17, 0.406, 0.03983, 0.5265, 0.02939, 0.5477, 0.1616, 0.4128, 0.3298, 0.4132, 0.17, 0.5477, 0.1616, 0.55, 0.3369, 0.4128, 0.3298, 0.55, 0.3369, 0.5282, 0.4713, 0.4057, 0.4605, 0.8686, 0.9345, 0.8758, 0.9528, 0.9793, 0.8794, 0.9621, 0.8686, 0.8686, 0.9345, 0.9621, 0.8686, 0.9507, 0.8522, 0.8605, 0.9152, 0.6542, 0.05983, 0.5802, 0.1267, 0.5946, 0.133, 0.6618, 0.0727, 0.02786, 0.1634, 0.0479, 0.03063, 0.1708, 0.04202, 0.1643, 0.1686, 0.6618, 0.0727, 0.5946, 0.133, 0.6048, 0.1446, 0.6696, 0.08687, 0.6551, 0.94, 0.6626, 0.9271, 0.5947, 0.8675, 0.5804, 0.8739, 0.02936, 0.3351, 0.164, 0.3288, 0.1701, 0.4554, 0.04896, 0.4662, 0.6626, 0.9271, 0.6702, 0.9128, 0.6049, 0.8558, 0.5947, 0.8675, 0.1643, 0.1686, 0.164, 0.3288, 0.02936, 0.3351, 0.02786, 0.1634, 0.7736, 0.4708, 0.7734, 0.455, 0.8805, 0.4315, 0.8885, 0.4478, 0.4126, 0.669, 0.2831, 0.669, 0.2831, 0.5432, 0.4059, 0.5393, 0.7734, 0.455, 0.7735, 0.4378, 0.8722, 0.4139, 0.8805, 0.4315, 0.7736, 0.5281, 0.8886, 0.551, 0.8806, 0.5673, 0.7735, 0.5439, 0.4129, 0.8288, 0.4042, 0.9565, 0.2829, 0.9519, 0.283, 0.8267, 0.7735, 0.5439, 0.8806, 0.5673, 0.8723, 0.5849, 0.7736, 0.561, 0.2831, 0.669, 0.4126, 0.669, 0.4129, 0.8288, 0.283, 0.8267, 0.9622, 0.3674, 0.8805, 0.4315, 0.8722, 0.4139, 0.9522, 0.3544, 0.9622, 0.3674, 0.9766, 0.3753, 0.8885, 0.4478, 0.8805, 0.4315, 0.549, 0.6637, 0.4126, 0.669, 0.4059, 0.5393, 0.529, 0.5279, 0.5462, 0.8369, 0.4129, 0.8288, 0.4126, 0.669, 0.549, 0.6637, 0.5462, 0.8369, 0.5244, 0.9695, 0.4042, 0.9565, 0.4129, 0.8288, 0.9623, 0.6313, 0.8806, 0.5673, 0.8886, 0.551, 0.9768, 0.6234, 0.9623, 0.6313, 0.9524, 0.6443, 0.8723, 0.5849, 0.8806, 0.5673, 0.2832, 0.3278, 0.164, 0.3288, 0.1643, 0.1686, 0.2825, 0.1709, 0.2832, 0.3278, 0.2814, 0.455, 0.1701, 0.4554, 0.164, 0.3288, 0.751, 0.9694, 0.7523, 0.9525, 0.6626, 0.9271, 0.6551, 0.94, 0.7531, 0.9343, 0.6702, 0.9128, 0.6626, 0.9271, 0.7523, 0.9525, 0.686, 0.5837, 0.6775, 0.5664, 0.7735, 0.5439, 0.7736, 0.561, 0.67, 0.5502, 0.7736, 0.5281, 0.7735, 0.5439, 0.6775, 0.5664, 0.164, 0.8286, 0.283, 0.8267, 0.2829, 0.9519, 0.1724, 0.9561, 0.8959, 0.7014, 0.6518, 0.7014, 0.7232, 0.6264, 0.8245, 0.6264, 0.8959, 0.7014, 0.8959, 0.7948, 0.6518, 0.7948, 0.6518, 0.7014, 0.8959, 0.7948, 0.8245, 0.8698, 0.7232, 0.8698, 0.6518, 0.7948, 0.164, 0.8286, 0.1643, 0.6687, 0.2831, 0.669, 0.283, 0.8267, 0.1643, 0.6687, 0.1712, 0.5393, 0.2831, 0.5432, 0.2831, 0.669, 0.2825, 0.1709, 0.1643, 0.1686, 0.1708, 0.04202, 0.2821, 0.04363, 0.7498, 0.02943, 0.6542, 0.05983, 0.6618, 0.0727, 0.7513, 0.04629, 0.7522, 0.06455, 0.7513, 0.04629, 0.6618, 0.0727, 0.6696, 0.08687, 0.6859, 0.4152, 0.7735, 0.4378, 0.7734, 0.455, 0.6774, 0.4325, 0.6699, 0.4487, 0.6774, 0.4325, 0.7734, 0.455, 0.7736, 0.4708, 0.8958, 0.2963, 0.8244, 0.3713, 0.7231, 0.3713, 0.6517, 0.2963, 0.8958, 0.2963, 0.6517, 0.2963, 0.6518, 0.2029, 0.8958, 0.203, 0.8958, 0.203, 0.6518, 0.2029, 0.7232, 0.1279, 0.8245, 0.128])
me_barrelmesh_002.materials.append(mat_lightbarrelcopper)
me_barrelmesh_002.use_remesh_preserve_volume = False
me_barrelmesh_002.use_remesh_preserve_attributes = False
me_barrelmesh_002.use_mirror_vertex_groups = False
me_barrelmesh_002.use_paint_bone_selection = False
me_barrelmesh_002.use_paint_mask = True
me_barrelmesh_002.update()
me_barrelmesh_003 = bpy.data.meshes.new('BarrelMesh.003')
me_barrelmesh_003.from_pydata([(0.186, 0.4473, 2.98e-08), (0.4473, 0.1727, -1.043e-07), (0.2159, 0.5185, 0.4045), (0.5185, 0.2009, 0.4045), (0.1634, 0.3922, 2.98e-08), (0.3933, 0.1504, 0.0), (0.1634, 0.3922, 0.05933), (0.3933, 0.1504, 0.05933), (0.186, 0.4473, 1.346), (0.4473, 0.1727, 1.346), (0.2159, 0.5185, 0.9415), (0.5185, 0.2009, 0.9415), (0.1634, 0.3922, 1.346), (0.3933, 0.1504, 1.346), (0.1634, 0.3922, 1.287), (0.3933, 0.1504, 1.287), (-0.186, 0.4473, 2.98e-08), (-0.4473, 0.1727, 4.917e-07), (-0.2159, 0.5185, 0.4045), (-0.5185, 0.2009, 0.4045), (-0.1634, 0.3922, 2.98e-08), (-0.3933, 0.1504, 2.384e-07), (-0.1634, 0.3922, 0.05933), (-0.3933, 0.1504, 0.05933), (-0.186, 0.4473, 1.346), (-0.4473, 0.1727, 1.346), (-0.2159, 0.5185, 0.9415), (-0.5185, 0.2009, 0.9415), (-0.1634, 0.3922, 1.346), (-0.3933, 0.1504, 1.346), (-0.1634, 0.3922, 1.287), (-0.3933, 0.1504, 1.287), (0.186, -0.4473, 2.086e-07), (0.4473, -0.1727, -2.533e-07), (0.2159, -0.5185, 0.4045), (0.5185, -0.2009, 0.4045), (0.1634, -0.3922, 2.086e-07), (0.3933, -0.1504, 0.0), (0.1634, -0.3922, 0.05933), (0.3933, -0.1504, 0.05933), (0.186, -0.4473, 1.346), (0.4473, -0.1727, 1.346), (0.2159, -0.5185, 0.9415), (0.5185, -0.2009, 0.9415), (0.1634, -0.3922, 1.346), (0.3933, -0.1504, 1.346), (0.1634, -0.3922, 1.287), (0.3933, -0.1504, 1.287), (-0.186, -0.4473, 2.086e-07), (-0.4473, -0.1727, 5.811e-07), (-0.2159, -0.5185, 0.4045), (-0.5185, -0.2009, 0.4045), (-0.1634, -0.3922, 2.086e-07), (-0.3933, -0.1504, 2.384e-07), (-0.1634, -0.3922, 0.05933), (-0.3933, -0.1504, 0.05933), (-0.186, -0.4473, 1.346), (-0.4473, -0.1727, 1.346), (-0.2159, -0.5185, 0.9415), (-0.5185, -0.2009, 0.9415), (-0.1634, -0.3922, 1.346), (-0.3933, -0.1504, 1.346), (-0.1634, -0.3922, 1.287), (-0.3933, -0.1504, 1.287)], [], [(1, 5, 4, 0), (2, 3, 1, 0), (5, 7, 6, 4), (9, 8, 12, 13), (10, 8, 9, 11), (13, 12, 14, 15), (3, 2, 10, 11), (17, 16, 20, 21), (18, 16, 17, 19), (21, 20, 22, 23), (25, 29, 28, 24), (26, 27, 25, 24), (29, 31, 30, 28), (19, 27, 26, 18), (4, 6, 22, 20), (4, 20, 16, 0), (2, 0, 16, 18), (10, 2, 18, 26), (10, 26, 24, 8), (12, 8, 24, 28), (12, 28, 30, 14), (33, 32, 36, 37), (34, 32, 33, 35), (37, 36, 38, 39), (41, 45, 44, 40), (42, 43, 41, 40), (45, 47, 46, 44), (35, 43, 42, 34), (49, 53, 52, 48), (50, 51, 49, 48), (53, 55, 54, 52), (57, 56, 60, 61), (58, 56, 57, 59), (61, 60, 62, 63), (51, 50, 58, 59), (36, 52, 54, 38), (36, 32, 48, 52), (34, 50, 48, 32), (42, 58, 50, 34), (42, 40, 56, 58), (44, 60, 56, 40), (44, 46, 62, 60), (11, 43, 35, 3), (11, 9, 41, 43), (9, 13, 45, 41), (15, 47, 45, 13), (31, 29, 61, 63), (25, 57, 61, 29), (27, 59, 57, 25), (47, 63, 62, 46), (47, 15, 31, 63), (15, 14, 30, 31), (27, 19, 51, 59), (19, 17, 49, 51), (3, 35, 33, 1), (1, 33, 37, 5), (7, 5, 37, 39), (23, 55, 53, 21), (17, 21, 53, 49), (39, 38, 54, 55), (39, 55, 23, 7), (7, 23, 22, 6)])
me_barrelmesh_003.polygons.foreach_set('use_smooth', [True] * 62)
_k = set([(0, 1), (0, 16), (1, 33), (4, 5), (4, 20), (5, 37), (6, 7), (6, 22), (7, 39), (8, 9), (8, 24), (9, 41), (12, 13), (12, 28), (13, 45), (14, 15), (14, 30), (15, 47), (16, 17), (17, 49), (20, 21), (21, 53), (22, 23), (23, 55), (24, 25), (25, 57), (28, 29), (29, 61), (30, 31), (31, 63), (32, 33), (32, 48), (36, 37), (36, 52), (38, 39), (38, 54), (40, 41), (40, 56), (44, 45), (44, 60), (46, 47), (46, 62), (48, 49), (52, 53), (54, 55), (56, 57), (60, 61), (62, 63)])
me_barrelmesh_003.attributes.new('sharp_edge', 'BOOLEAN', 'EDGE').data.foreach_set('value', [ (min(e.vertices), max(e.vertices)) in _k for e in me_barrelmesh_003.edges])
_uv = me_barrelmesh_003.uv_layers.new(name='UVMap')
_uv.uv.foreach_set('vector', [0.7498, 0.02943, 0.7513, 0.04629, 0.8677, 0.06306, 0.8748, 0.0447, 0.4132, 0.17, 0.2825, 0.1709, 0.2821, 0.04363, 0.406, 0.03983, 0.7513, 0.04629, 0.7522, 0.06455, 0.8598, 0.08246, 0.8677, 0.06306, 0.751, 0.9694, 0.8758, 0.9528, 0.8686, 0.9345, 0.7523, 0.9525, 0.4128, 0.3298, 0.4057, 0.4605, 0.2814, 0.455, 0.2832, 0.3278, 0.7523, 0.9525, 0.8686, 0.9345, 0.8605, 0.9152, 0.7531, 0.9343, 0.2825, 0.1709, 0.4132, 0.17, 0.4128, 0.3298, 0.2832, 0.3278, 0.6699, 0.4487, 0.5754, 0.3755, 0.5919, 0.3666, 0.6774, 0.4325, 0.02601, 0.6634, 0.0461, 0.5279, 0.1712, 0.5393, 0.1643, 0.6687, 0.6774, 0.4325, 0.5919, 0.3666, 0.6032, 0.3519, 0.6859, 0.4152, 0.67, 0.5502, 0.6775, 0.5664, 0.5921, 0.6324, 0.5755, 0.6235, 0.02861, 0.8364, 0.164, 0.8286, 0.1724, 0.9561, 0.05006, 0.9688, 0.6775, 0.5664, 0.686, 0.5837, 0.6033, 0.6471, 0.5921, 0.6324, 0.1643, 0.6687, 0.164, 0.8286, 0.02861, 0.8364, 0.02601, 0.6634, 0.8677, 0.06306, 0.8598, 0.08246, 0.9507, 0.1446, 0.962, 0.128, 0.8677, 0.06306, 0.962, 0.128, 0.979, 0.117, 0.8748, 0.0447, 0.4132, 0.17, 0.406, 0.03983, 0.5265, 0.02939, 0.5477, 0.1616, 0.4128, 0.3298, 0.4132, 0.17, 0.5477, 0.1616, 0.55, 0.3369, 0.4128, 0.3298, 0.55, 0.3369, 0.5282, 0.4713, 0.4057, 0.4605, 0.8686, 0.9345, 0.8758, 0.9528, 0.9793, 0.8794, 0.9621, 0.8686, 0.8686, 0.9345, 0.9621, 0.8686, 0.9507, 0.8522, 0.8605, 0.9152, 0.6542, 0.05983, 0.5802, 0.1267, 0.5946, 0.133, 0.6618, 0.0727, 0.02786, 0.1634, 0.0479, 0.03063, 0.1708, 0.04202, 0.1643, 0.1686, 0.6618, 0.0727, 0.5946, 0.133, 0.6048, 0.1446, 0.6696, 0.08687, 0.6551, 0.94, 0.6626, 0.9271, 0.5947, 0.8675, 0.5804, 0.8739, 0.02936, 0.3351, 0.164, 0.3288, 0.1701, 0.4554, 0.04896, 0.4662, 0.6626, 0.9271, 0.6702, 0.9128, 0.6049, 0.8558, 0.5947, 0.8675, 0.1643, 0.1686, 0.164, 0.3288, 0.02936, 0.3351, 0.02786, 0.1634, 0.7736, 0.4708, 0.7734, 0.455, 0.8805, 0.4315, 0.8885, 0.4478, 0.4126, 0.669, 0.2831, 0.669, 0.2831, 0.5432, 0.4059, 0.5393, 0.7734, 0.455, 0.7735, 0.4378, 0.8722, 0.4139, 0.8805, 0.4315, 0.7736, 0.5281, 0.8886, 0.551, 0.8806, 0.5673, 0.7735, 0.5439, 0.4129, 0.8288, 0.4042, 0.9565, 0.2829, 0.9519, 0.283, 0.8267, 0.7735, 0.5439, 0.8806, 0.5673, 0.8723, 0.5849, 0.7736, 0.561, 0.2831, 0.669, 0.4126, 0.669, 0.4129, 0.8288, 0.283, 0.8267, 0.9622, 0.3674, 0.8805, 0.4315, 0.8722, 0.4139, 0.9522, 0.3544, 0.9622, 0.3674, 0.9766, 0.3753, 0.8885, 0.4478, 0.8805, 0.4315, 0.549, 0.6637, 0.4126, 0.669, 0.4059, 0.5393, 0.529, 0.5279, 0.5462, 0.8369, 0.4129, 0.8288, 0.4126, 0.669, 0.549, 0.6637, 0.5462, 0.8369, 0.5244, 0.9695, 0.4042, 0.9565, 0.4129, 0.8288, 0.9623, 0.6313, 0.8806, 0.5673, 0.8886, 0.551, 0.9768, 0.6234, 0.9623, 0.6313, 0.9524, 0.6443, 0.8723, 0.5849, 0.8806, 0.5673, 0.2832, 0.3278, 0.164, 0.3288, 0.1643, 0.1686, 0.2825, 0.1709, 0.2832, 0.3278, 0.2814, 0.455, 0.1701, 0.4554, 0.164, 0.3288, 0.751, 0.9694, 0.7523, 0.9525, 0.6626, 0.9271, 0.6551, 0.94, 0.7531, 0.9343, 0.6702, 0.9128, 0.6626, 0.9271, 0.7523, 0.9525, 0.686, 0.5837, 0.6775, 0.5664, 0.7735, 0.5439, 0.7736, 0.561, 0.67, 0.5502, 0.7736, 0.5281, 0.7735, 0.5439, 0.6775, 0.5664, 0.164, 0.8286, 0.283, 0.8267, 0.2829, 0.9519, 0.1724, 0.9561, 0.8959, 0.7014, 0.6518, 0.7014, 0.7232, 0.6264, 0.8245, 0.6264, 0.8959, 0.7014, 0.8959, 0.7948, 0.6518, 0.7948, 0.6518, 0.7014, 0.8959, 0.7948, 0.8245, 0.8698, 0.7232, 0.8698, 0.6518, 0.7948, 0.164, 0.8286, 0.1643, 0.6687, 0.2831, 0.669, 0.283, 0.8267, 0.1643, 0.6687, 0.1712, 0.5393, 0.2831, 0.5432, 0.2831, 0.669, 0.2825, 0.1709, 0.1643, 0.1686, 0.1708, 0.04202, 0.2821, 0.04363, 0.7498, 0.02943, 0.6542, 0.05983, 0.6618, 0.0727, 0.7513, 0.04629, 0.7522, 0.06455, 0.7513, 0.04629, 0.6618, 0.0727, 0.6696, 0.08687, 0.6859, 0.4152, 0.7735, 0.4378, 0.7734, 0.455, 0.6774, 0.4325, 0.6699, 0.4487, 0.6774, 0.4325, 0.7734, 0.455, 0.7736, 0.4708, 0.8958, 0.2963, 0.8244, 0.3713, 0.7231, 0.3713, 0.6517, 0.2963, 0.8958, 0.2963, 0.6517, 0.2963, 0.6518, 0.2029, 0.8958, 0.203, 0.8958, 0.203, 0.6518, 0.2029, 0.7232, 0.1279, 0.8245, 0.128])
me_barrelmesh_003.materials.append(mat_regularbarreliron)
me_barrelmesh_003.use_remesh_preserve_volume = False
me_barrelmesh_003.use_remesh_preserve_attributes = False
me_barrelmesh_003.use_mirror_vertex_groups = False
me_barrelmesh_003.use_paint_bone_selection = False
me_barrelmesh_003.use_paint_mask = True
me_barrelmesh_003.update()
me_barrelmesh_004 = bpy.data.meshes.new('BarrelMesh.004')
me_barrelmesh_004.from_pydata([(0.186, 0.4473, 2.98e-08), (0.4473, 0.1727, -1.043e-07), (0.2159, 0.5185, 0.4045), (0.5185, 0.2009, 0.4045), (0.1634, 0.3922, 2.98e-08), (0.3933, 0.1504, 0.0), (0.1634, 0.3922, 0.05933), (0.3933, 0.1504, 0.05933), (0.186, 0.4473, 1.346), (0.4473, 0.1727, 1.346), (0.2159, 0.5185, 0.9415), (0.5185, 0.2009, 0.9415), (0.1634, 0.3922, 1.346), (0.3933, 0.1504, 1.346), (0.1634, 0.3922, 1.287), (0.3933, 0.1504, 1.287), (-0.186, 0.4473, 2.98e-08), (-0.4473, 0.1727, 4.917e-07), (-0.2159, 0.5185, 0.4045), (-0.5185, 0.2009, 0.4045), (-0.1634, 0.3922, 2.98e-08), (-0.3933, 0.1504, 2.384e-07), (-0.1634, 0.3922, 0.05933), (-0.3933, 0.1504, 0.05933), (-0.186, 0.4473, 1.346), (-0.4473, 0.1727, 1.346), (-0.2159, 0.5185, 0.9415), (-0.5185, 0.2009, 0.9415), (-0.1634, 0.3922, 1.346), (-0.3933, 0.1504, 1.346), (-0.1634, 0.3922, 1.287), (-0.3933, 0.1504, 1.287), (0.186, -0.4473, 2.086e-07), (0.4473, -0.1727, -2.533e-07), (0.2159, -0.5185, 0.4045), (0.5185, -0.2009, 0.4045), (0.1634, -0.3922, 2.086e-07), (0.3933, -0.1504, 0.0), (0.1634, -0.3922, 0.05933), (0.3933, -0.1504, 0.05933), (0.186, -0.4473, 1.346), (0.4473, -0.1727, 1.346), (0.2159, -0.5185, 0.9415), (0.5185, -0.2009, 0.9415), (0.1634, -0.3922, 1.346), (0.3933, -0.1504, 1.346), (0.1634, -0.3922, 1.287), (0.3933, -0.1504, 1.287), (-0.186, -0.4473, 2.086e-07), (-0.4473, -0.1727, 5.811e-07), (-0.2159, -0.5185, 0.4045), (-0.5185, -0.2009, 0.4045), (-0.1634, -0.3922, 2.086e-07), (-0.3933, -0.1504, 2.384e-07), (-0.1634, -0.3922, 0.05933), (-0.3933, -0.1504, 0.05933), (-0.186, -0.4473, 1.346), (-0.4473, -0.1727, 1.346), (-0.2159, -0.5185, 0.9415), (-0.5185, -0.2009, 0.9415), (-0.1634, -0.3922, 1.346), (-0.3933, -0.1504, 1.346), (-0.1634, -0.3922, 1.287), (-0.3933, -0.1504, 1.287)], [], [(1, 5, 4, 0), (2, 3, 1, 0), (5, 7, 6, 4), (9, 8, 12, 13), (10, 8, 9, 11), (13, 12, 14, 15), (3, 2, 10, 11), (17, 16, 20, 21), (18, 16, 17, 19), (21, 20, 22, 23), (25, 29, 28, 24), (26, 27, 25, 24), (29, 31, 30, 28), (19, 27, 26, 18), (4, 6, 22, 20), (4, 20, 16, 0), (2, 0, 16, 18), (10, 2, 18, 26), (10, 26, 24, 8), (12, 8, 24, 28), (12, 28, 30, 14), (33, 32, 36, 37), (34, 32, 33, 35), (37, 36, 38, 39), (41, 45, 44, 40), (42, 43, 41, 40), (45, 47, 46, 44), (35, 43, 42, 34), (49, 53, 52, 48), (50, 51, 49, 48), (53, 55, 54, 52), (57, 56, 60, 61), (58, 56, 57, 59), (61, 60, 62, 63), (51, 50, 58, 59), (36, 52, 54, 38), (36, 32, 48, 52), (34, 50, 48, 32), (42, 58, 50, 34), (42, 40, 56, 58), (44, 60, 56, 40), (44, 46, 62, 60), (11, 43, 35, 3), (11, 9, 41, 43), (9, 13, 45, 41), (15, 47, 45, 13), (31, 29, 61, 63), (25, 57, 61, 29), (27, 59, 57, 25), (47, 63, 62, 46), (47, 15, 31, 63), (15, 14, 30, 31), (27, 19, 51, 59), (19, 17, 49, 51), (3, 35, 33, 1), (1, 33, 37, 5), (7, 5, 37, 39), (23, 55, 53, 21), (17, 21, 53, 49), (39, 38, 54, 55), (39, 55, 23, 7), (7, 23, 22, 6)])
me_barrelmesh_004.polygons.foreach_set('use_smooth', [True] * 62)
_k = set([(0, 1), (0, 16), (1, 33), (4, 5), (4, 20), (5, 37), (6, 7), (6, 22), (7, 39), (8, 9), (8, 24), (9, 41), (12, 13), (12, 28), (13, 45), (14, 15), (14, 30), (15, 47), (16, 17), (17, 49), (20, 21), (21, 53), (22, 23), (23, 55), (24, 25), (25, 57), (28, 29), (29, 61), (30, 31), (31, 63), (32, 33), (32, 48), (36, 37), (36, 52), (38, 39), (38, 54), (40, 41), (40, 56), (44, 45), (44, 60), (46, 47), (46, 62), (48, 49), (52, 53), (54, 55), (56, 57), (60, 61), (62, 63)])
me_barrelmesh_004.attributes.new('sharp_edge', 'BOOLEAN', 'EDGE').data.foreach_set('value', [ (min(e.vertices), max(e.vertices)) in _k for e in me_barrelmesh_004.edges])
_uv = me_barrelmesh_004.uv_layers.new(name='UVMap')
_uv.uv.foreach_set('vector', [0.7498, 0.02943, 0.7513, 0.04629, 0.8677, 0.06306, 0.8748, 0.0447, 0.4132, 0.17, 0.2825, 0.1709, 0.2821, 0.04363, 0.406, 0.03983, 0.7513, 0.04629, 0.7522, 0.06455, 0.8598, 0.08246, 0.8677, 0.06306, 0.751, 0.9694, 0.8758, 0.9528, 0.8686, 0.9345, 0.7523, 0.9525, 0.4128, 0.3298, 0.4057, 0.4605, 0.2814, 0.455, 0.2832, 0.3278, 0.7523, 0.9525, 0.8686, 0.9345, 0.8605, 0.9152, 0.7531, 0.9343, 0.2825, 0.1709, 0.4132, 0.17, 0.4128, 0.3298, 0.2832, 0.3278, 0.6699, 0.4487, 0.5754, 0.3755, 0.5919, 0.3666, 0.6774, 0.4325, 0.02601, 0.6634, 0.0461, 0.5279, 0.1712, 0.5393, 0.1643, 0.6687, 0.6774, 0.4325, 0.5919, 0.3666, 0.6032, 0.3519, 0.6859, 0.4152, 0.67, 0.5502, 0.6775, 0.5664, 0.5921, 0.6324, 0.5755, 0.6235, 0.02861, 0.8364, 0.164, 0.8286, 0.1724, 0.9561, 0.05006, 0.9688, 0.6775, 0.5664, 0.686, 0.5837, 0.6033, 0.6471, 0.5921, 0.6324, 0.1643, 0.6687, 0.164, 0.8286, 0.02861, 0.8364, 0.02601, 0.6634, 0.8677, 0.06306, 0.8598, 0.08246, 0.9507, 0.1446, 0.962, 0.128, 0.8677, 0.06306, 0.962, 0.128, 0.979, 0.117, 0.8748, 0.0447, 0.4132, 0.17, 0.406, 0.03983, 0.5265, 0.02939, 0.5477, 0.1616, 0.4128, 0.3298, 0.4132, 0.17, 0.5477, 0.1616, 0.55, 0.3369, 0.4128, 0.3298, 0.55, 0.3369, 0.5282, 0.4713, 0.4057, 0.4605, 0.8686, 0.9345, 0.8758, 0.9528, 0.9793, 0.8794, 0.9621, 0.8686, 0.8686, 0.9345, 0.9621, 0.8686, 0.9507, 0.8522, 0.8605, 0.9152, 0.6542, 0.05983, 0.5802, 0.1267, 0.5946, 0.133, 0.6618, 0.0727, 0.02786, 0.1634, 0.0479, 0.03063, 0.1708, 0.04202, 0.1643, 0.1686, 0.6618, 0.0727, 0.5946, 0.133, 0.6048, 0.1446, 0.6696, 0.08687, 0.6551, 0.94, 0.6626, 0.9271, 0.5947, 0.8675, 0.5804, 0.8739, 0.02936, 0.3351, 0.164, 0.3288, 0.1701, 0.4554, 0.04896, 0.4662, 0.6626, 0.9271, 0.6702, 0.9128, 0.6049, 0.8558, 0.5947, 0.8675, 0.1643, 0.1686, 0.164, 0.3288, 0.02936, 0.3351, 0.02786, 0.1634, 0.7736, 0.4708, 0.7734, 0.455, 0.8805, 0.4315, 0.8885, 0.4478, 0.4126, 0.669, 0.2831, 0.669, 0.2831, 0.5432, 0.4059, 0.5393, 0.7734, 0.455, 0.7735, 0.4378, 0.8722, 0.4139, 0.8805, 0.4315, 0.7736, 0.5281, 0.8886, 0.551, 0.8806, 0.5673, 0.7735, 0.5439, 0.4129, 0.8288, 0.4042, 0.9565, 0.2829, 0.9519, 0.283, 0.8267, 0.7735, 0.5439, 0.8806, 0.5673, 0.8723, 0.5849, 0.7736, 0.561, 0.2831, 0.669, 0.4126, 0.669, 0.4129, 0.8288, 0.283, 0.8267, 0.9622, 0.3674, 0.8805, 0.4315, 0.8722, 0.4139, 0.9522, 0.3544, 0.9622, 0.3674, 0.9766, 0.3753, 0.8885, 0.4478, 0.8805, 0.4315, 0.549, 0.6637, 0.4126, 0.669, 0.4059, 0.5393, 0.529, 0.5279, 0.5462, 0.8369, 0.4129, 0.8288, 0.4126, 0.669, 0.549, 0.6637, 0.5462, 0.8369, 0.5244, 0.9695, 0.4042, 0.9565, 0.4129, 0.8288, 0.9623, 0.6313, 0.8806, 0.5673, 0.8886, 0.551, 0.9768, 0.6234, 0.9623, 0.6313, 0.9524, 0.6443, 0.8723, 0.5849, 0.8806, 0.5673, 0.2832, 0.3278, 0.164, 0.3288, 0.1643, 0.1686, 0.2825, 0.1709, 0.2832, 0.3278, 0.2814, 0.455, 0.1701, 0.4554, 0.164, 0.3288, 0.751, 0.9694, 0.7523, 0.9525, 0.6626, 0.9271, 0.6551, 0.94, 0.7531, 0.9343, 0.6702, 0.9128, 0.6626, 0.9271, 0.7523, 0.9525, 0.686, 0.5837, 0.6775, 0.5664, 0.7735, 0.5439, 0.7736, 0.561, 0.67, 0.5502, 0.7736, 0.5281, 0.7735, 0.5439, 0.6775, 0.5664, 0.164, 0.8286, 0.283, 0.8267, 0.2829, 0.9519, 0.1724, 0.9561, 0.8959, 0.7014, 0.6518, 0.7014, 0.7232, 0.6264, 0.8245, 0.6264, 0.8959, 0.7014, 0.8959, 0.7948, 0.6518, 0.7948, 0.6518, 0.7014, 0.8959, 0.7948, 0.8245, 0.8698, 0.7232, 0.8698, 0.6518, 0.7948, 0.164, 0.8286, 0.1643, 0.6687, 0.2831, 0.669, 0.283, 0.8267, 0.1643, 0.6687, 0.1712, 0.5393, 0.2831, 0.5432, 0.2831, 0.669, 0.2825, 0.1709, 0.1643, 0.1686, 0.1708, 0.04202, 0.2821, 0.04363, 0.7498, 0.02943, 0.6542, 0.05983, 0.6618, 0.0727, 0.7513, 0.04629, 0.7522, 0.06455, 0.7513, 0.04629, 0.6618, 0.0727, 0.6696, 0.08687, 0.6859, 0.4152, 0.7735, 0.4378, 0.7734, 0.455, 0.6774, 0.4325, 0.6699, 0.4487, 0.6774, 0.4325, 0.7734, 0.455, 0.7736, 0.4708, 0.8958, 0.2963, 0.8244, 0.3713, 0.7231, 0.3713, 0.6517, 0.2963, 0.8958, 0.2963, 0.6517, 0.2963, 0.6518, 0.2029, 0.8958, 0.203, 0.8958, 0.203, 0.6518, 0.2029, 0.7232, 0.1279, 0.8245, 0.128])
me_barrelmesh_004.materials.append(mat_regularbarrelgold)
me_barrelmesh_004.use_remesh_preserve_volume = False
me_barrelmesh_004.use_remesh_preserve_attributes = False
me_barrelmesh_004.use_mirror_vertex_groups = False
me_barrelmesh_004.use_paint_bone_selection = False
me_barrelmesh_004.use_paint_mask = True
me_barrelmesh_004.update()
me_barrelmesh_005 = bpy.data.meshes.new('BarrelMesh.005')
me_barrelmesh_005.from_pydata([(0.186, 0.4473, 2.98e-08), (0.4473, 0.1727, -1.043e-07), (0.2159, 0.5185, 0.4045), (0.5185, 0.2009, 0.4045), (0.1634, 0.3922, 2.98e-08), (0.3933, 0.1504, 0.0), (0.1634, 0.3922, 0.05933), (0.3933, 0.1504, 0.05933), (0.186, 0.4473, 1.346), (0.4473, 0.1727, 1.346), (0.2159, 0.5185, 0.9415), (0.5185, 0.2009, 0.9415), (0.1634, 0.3922, 1.346), (0.3933, 0.1504, 1.346), (0.1634, 0.3922, 1.287), (0.3933, 0.1504, 1.287), (-0.186, 0.4473, 2.98e-08), (-0.4473, 0.1727, 4.917e-07), (-0.2159, 0.5185, 0.4045), (-0.5185, 0.2009, 0.4045), (-0.1634, 0.3922, 2.98e-08), (-0.3933, 0.1504, 2.384e-07), (-0.1634, 0.3922, 0.05933), (-0.3933, 0.1504, 0.05933), (-0.186, 0.4473, 1.346), (-0.4473, 0.1727, 1.346), (-0.2159, 0.5185, 0.9415), (-0.5185, 0.2009, 0.9415), (-0.1634, 0.3922, 1.346), (-0.3933, 0.1504, 1.346), (-0.1634, 0.3922, 1.287), (-0.3933, 0.1504, 1.287), (0.186, -0.4473, 2.086e-07), (0.4473, -0.1727, -2.533e-07), (0.2159, -0.5185, 0.4045), (0.5185, -0.2009, 0.4045), (0.1634, -0.3922, 2.086e-07), (0.3933, -0.1504, 0.0), (0.1634, -0.3922, 0.05933), (0.3933, -0.1504, 0.05933), (0.186, -0.4473, 1.346), (0.4473, -0.1727, 1.346), (0.2159, -0.5185, 0.9415), (0.5185, -0.2009, 0.9415), (0.1634, -0.3922, 1.346), (0.3933, -0.1504, 1.346), (0.1634, -0.3922, 1.287), (0.3933, -0.1504, 1.287), (-0.186, -0.4473, 2.086e-07), (-0.4473, -0.1727, 5.811e-07), (-0.2159, -0.5185, 0.4045), (-0.5185, -0.2009, 0.4045), (-0.1634, -0.3922, 2.086e-07), (-0.3933, -0.1504, 2.384e-07), (-0.1634, -0.3922, 0.05933), (-0.3933, -0.1504, 0.05933), (-0.186, -0.4473, 1.346), (-0.4473, -0.1727, 1.346), (-0.2159, -0.5185, 0.9415), (-0.5185, -0.2009, 0.9415), (-0.1634, -0.3922, 1.346), (-0.3933, -0.1504, 1.346), (-0.1634, -0.3922, 1.287), (-0.3933, -0.1504, 1.287)], [], [(1, 5, 4, 0), (2, 3, 1, 0), (5, 7, 6, 4), (9, 8, 12, 13), (10, 8, 9, 11), (13, 12, 14, 15), (3, 2, 10, 11), (17, 16, 20, 21), (18, 16, 17, 19), (21, 20, 22, 23), (25, 29, 28, 24), (26, 27, 25, 24), (29, 31, 30, 28), (19, 27, 26, 18), (4, 6, 22, 20), (4, 20, 16, 0), (2, 0, 16, 18), (10, 2, 18, 26), (10, 26, 24, 8), (12, 8, 24, 28), (12, 28, 30, 14), (33, 32, 36, 37), (34, 32, 33, 35), (37, 36, 38, 39), (41, 45, 44, 40), (42, 43, 41, 40), (45, 47, 46, 44), (35, 43, 42, 34), (49, 53, 52, 48), (50, 51, 49, 48), (53, 55, 54, 52), (57, 56, 60, 61), (58, 56, 57, 59), (61, 60, 62, 63), (51, 50, 58, 59), (36, 52, 54, 38), (36, 32, 48, 52), (34, 50, 48, 32), (42, 58, 50, 34), (42, 40, 56, 58), (44, 60, 56, 40), (44, 46, 62, 60), (11, 43, 35, 3), (11, 9, 41, 43), (9, 13, 45, 41), (15, 47, 45, 13), (31, 29, 61, 63), (25, 57, 61, 29), (27, 59, 57, 25), (47, 63, 62, 46), (47, 15, 31, 63), (15, 14, 30, 31), (27, 19, 51, 59), (19, 17, 49, 51), (3, 35, 33, 1), (1, 33, 37, 5), (7, 5, 37, 39), (23, 55, 53, 21), (17, 21, 53, 49), (39, 38, 54, 55), (39, 55, 23, 7), (7, 23, 22, 6)])
me_barrelmesh_005.polygons.foreach_set('use_smooth', [True] * 62)
_k = set([(0, 1), (0, 16), (1, 33), (4, 5), (4, 20), (5, 37), (6, 7), (6, 22), (7, 39), (8, 9), (8, 24), (9, 41), (12, 13), (12, 28), (13, 45), (14, 15), (14, 30), (15, 47), (16, 17), (17, 49), (20, 21), (21, 53), (22, 23), (23, 55), (24, 25), (25, 57), (28, 29), (29, 61), (30, 31), (31, 63), (32, 33), (32, 48), (36, 37), (36, 52), (38, 39), (38, 54), (40, 41), (40, 56), (44, 45), (44, 60), (46, 47), (46, 62), (48, 49), (52, 53), (54, 55), (56, 57), (60, 61), (62, 63)])
me_barrelmesh_005.attributes.new('sharp_edge', 'BOOLEAN', 'EDGE').data.foreach_set('value', [ (min(e.vertices), max(e.vertices)) in _k for e in me_barrelmesh_005.edges])
_uv = me_barrelmesh_005.uv_layers.new(name='UVMap')
_uv.uv.foreach_set('vector', [0.7498, 0.02943, 0.7513, 0.04629, 0.8677, 0.06306, 0.8748, 0.0447, 0.4132, 0.17, 0.2825, 0.1709, 0.2821, 0.04363, 0.406, 0.03983, 0.7513, 0.04629, 0.7522, 0.06455, 0.8598, 0.08246, 0.8677, 0.06306, 0.751, 0.9694, 0.8758, 0.9528, 0.8686, 0.9345, 0.7523, 0.9525, 0.4128, 0.3298, 0.4057, 0.4605, 0.2814, 0.455, 0.2832, 0.3278, 0.7523, 0.9525, 0.8686, 0.9345, 0.8605, 0.9152, 0.7531, 0.9343, 0.2825, 0.1709, 0.4132, 0.17, 0.4128, 0.3298, 0.2832, 0.3278, 0.6699, 0.4487, 0.5754, 0.3755, 0.5919, 0.3666, 0.6774, 0.4325, 0.02601, 0.6634, 0.0461, 0.5279, 0.1712, 0.5393, 0.1643, 0.6687, 0.6774, 0.4325, 0.5919, 0.3666, 0.6032, 0.3519, 0.6859, 0.4152, 0.67, 0.5502, 0.6775, 0.5664, 0.5921, 0.6324, 0.5755, 0.6235, 0.02861, 0.8364, 0.164, 0.8286, 0.1724, 0.9561, 0.05006, 0.9688, 0.6775, 0.5664, 0.686, 0.5837, 0.6033, 0.6471, 0.5921, 0.6324, 0.1643, 0.6687, 0.164, 0.8286, 0.02861, 0.8364, 0.02601, 0.6634, 0.8677, 0.06306, 0.8598, 0.08246, 0.9507, 0.1446, 0.962, 0.128, 0.8677, 0.06306, 0.962, 0.128, 0.979, 0.117, 0.8748, 0.0447, 0.4132, 0.17, 0.406, 0.03983, 0.5265, 0.02939, 0.5477, 0.1616, 0.4128, 0.3298, 0.4132, 0.17, 0.5477, 0.1616, 0.55, 0.3369, 0.4128, 0.3298, 0.55, 0.3369, 0.5282, 0.4713, 0.4057, 0.4605, 0.8686, 0.9345, 0.8758, 0.9528, 0.9793, 0.8794, 0.9621, 0.8686, 0.8686, 0.9345, 0.9621, 0.8686, 0.9507, 0.8522, 0.8605, 0.9152, 0.6542, 0.05983, 0.5802, 0.1267, 0.5946, 0.133, 0.6618, 0.0727, 0.02786, 0.1634, 0.0479, 0.03063, 0.1708, 0.04202, 0.1643, 0.1686, 0.6618, 0.0727, 0.5946, 0.133, 0.6048, 0.1446, 0.6696, 0.08687, 0.6551, 0.94, 0.6626, 0.9271, 0.5947, 0.8675, 0.5804, 0.8739, 0.02936, 0.3351, 0.164, 0.3288, 0.1701, 0.4554, 0.04896, 0.4662, 0.6626, 0.9271, 0.6702, 0.9128, 0.6049, 0.8558, 0.5947, 0.8675, 0.1643, 0.1686, 0.164, 0.3288, 0.02936, 0.3351, 0.02786, 0.1634, 0.7736, 0.4708, 0.7734, 0.455, 0.8805, 0.4315, 0.8885, 0.4478, 0.4126, 0.669, 0.2831, 0.669, 0.2831, 0.5432, 0.4059, 0.5393, 0.7734, 0.455, 0.7735, 0.4378, 0.8722, 0.4139, 0.8805, 0.4315, 0.7736, 0.5281, 0.8886, 0.551, 0.8806, 0.5673, 0.7735, 0.5439, 0.4129, 0.8288, 0.4042, 0.9565, 0.2829, 0.9519, 0.283, 0.8267, 0.7735, 0.5439, 0.8806, 0.5673, 0.8723, 0.5849, 0.7736, 0.561, 0.2831, 0.669, 0.4126, 0.669, 0.4129, 0.8288, 0.283, 0.8267, 0.9622, 0.3674, 0.8805, 0.4315, 0.8722, 0.4139, 0.9522, 0.3544, 0.9622, 0.3674, 0.9766, 0.3753, 0.8885, 0.4478, 0.8805, 0.4315, 0.549, 0.6637, 0.4126, 0.669, 0.4059, 0.5393, 0.529, 0.5279, 0.5462, 0.8369, 0.4129, 0.8288, 0.4126, 0.669, 0.549, 0.6637, 0.5462, 0.8369, 0.5244, 0.9695, 0.4042, 0.9565, 0.4129, 0.8288, 0.9623, 0.6313, 0.8806, 0.5673, 0.8886, 0.551, 0.9768, 0.6234, 0.9623, 0.6313, 0.9524, 0.6443, 0.8723, 0.5849, 0.8806, 0.5673, 0.2832, 0.3278, 0.164, 0.3288, 0.1643, 0.1686, 0.2825, 0.1709, 0.2832, 0.3278, 0.2814, 0.455, 0.1701, 0.4554, 0.164, 0.3288, 0.751, 0.9694, 0.7523, 0.9525, 0.6626, 0.9271, 0.6551, 0.94, 0.7531, 0.9343, 0.6702, 0.9128, 0.6626, 0.9271, 0.7523, 0.9525, 0.686, 0.5837, 0.6775, 0.5664, 0.7735, 0.5439, 0.7736, 0.561, 0.67, 0.5502, 0.7736, 0.5281, 0.7735, 0.5439, 0.6775, 0.5664, 0.164, 0.8286, 0.283, 0.8267, 0.2829, 0.9519, 0.1724, 0.9561, 0.8959, 0.7014, 0.6518, 0.7014, 0.7232, 0.6264, 0.8245, 0.6264, 0.8959, 0.7014, 0.8959, 0.7948, 0.6518, 0.7948, 0.6518, 0.7014, 0.8959, 0.7948, 0.8245, 0.8698, 0.7232, 0.8698, 0.6518, 0.7948, 0.164, 0.8286, 0.1643, 0.6687, 0.2831, 0.669, 0.283, 0.8267, 0.1643, 0.6687, 0.1712, 0.5393, 0.2831, 0.5432, 0.2831, 0.669, 0.2825, 0.1709, 0.1643, 0.1686, 0.1708, 0.04202, 0.2821, 0.04363, 0.7498, 0.02943, 0.6542, 0.05983, 0.6618, 0.0727, 0.7513, 0.04629, 0.7522, 0.06455, 0.7513, 0.04629, 0.6618, 0.0727, 0.6696, 0.08687, 0.6859, 0.4152, 0.7735, 0.4378, 0.7734, 0.455, 0.6774, 0.4325, 0.6699, 0.4487, 0.6774, 0.4325, 0.7734, 0.455, 0.7736, 0.4708, 0.8958, 0.2963, 0.8244, 0.3713, 0.7231, 0.3713, 0.6517, 0.2963, 0.8958, 0.2963, 0.6517, 0.2963, 0.6518, 0.2029, 0.8958, 0.203, 0.8958, 0.203, 0.6518, 0.2029, 0.7232, 0.1279, 0.8245, 0.128])
me_barrelmesh_005.materials.append(mat_regularbarrelcopper)
me_barrelmesh_005.use_remesh_preserve_volume = False
me_barrelmesh_005.use_remesh_preserve_attributes = False
me_barrelmesh_005.use_mirror_vertex_groups = False
me_barrelmesh_005.use_paint_bone_selection = False
me_barrelmesh_005.use_paint_mask = True
me_barrelmesh_005.update()
me_barrelmesh_006 = bpy.data.meshes.new('BarrelMesh.006')
me_barrelmesh_006.from_pydata([(0.186, 0.4473, 2.98e-08), (0.4473, 0.1727, -1.043e-07), (0.2159, 0.5185, 0.4045), (0.5185, 0.2009, 0.4045), (0.1634, 0.3922, 2.98e-08), (0.3933, 0.1504, 0.0), (0.1634, 0.3922, 0.05933), (0.3933, 0.1504, 0.05933), (0.186, 0.4473, 1.346), (0.4473, 0.1727, 1.346), (0.2159, 0.5185, 0.9415), (0.5185, 0.2009, 0.9415), (0.1634, 0.3922, 1.346), (0.3933, 0.1504, 1.346), (0.1634, 0.3922, 1.287), (0.3933, 0.1504, 1.287), (-0.186, 0.4473, 2.98e-08), (-0.4473, 0.1727, 4.917e-07), (-0.2159, 0.5185, 0.4045), (-0.5185, 0.2009, 0.4045), (-0.1634, 0.3922, 2.98e-08), (-0.3933, 0.1504, 2.384e-07), (-0.1634, 0.3922, 0.05933), (-0.3933, 0.1504, 0.05933), (-0.186, 0.4473, 1.346), (-0.4473, 0.1727, 1.346), (-0.2159, 0.5185, 0.9415), (-0.5185, 0.2009, 0.9415), (-0.1634, 0.3922, 1.346), (-0.3933, 0.1504, 1.346), (-0.1634, 0.3922, 1.287), (-0.3933, 0.1504, 1.287), (0.186, -0.4473, 2.086e-07), (0.4473, -0.1727, -2.533e-07), (0.2159, -0.5185, 0.4045), (0.5185, -0.2009, 0.4045), (0.1634, -0.3922, 2.086e-07), (0.3933, -0.1504, 0.0), (0.1634, -0.3922, 0.05933), (0.3933, -0.1504, 0.05933), (0.186, -0.4473, 1.346), (0.4473, -0.1727, 1.346), (0.2159, -0.5185, 0.9415), (0.5185, -0.2009, 0.9415), (0.1634, -0.3922, 1.346), (0.3933, -0.1504, 1.346), (0.1634, -0.3922, 1.287), (0.3933, -0.1504, 1.287), (-0.186, -0.4473, 2.086e-07), (-0.4473, -0.1727, 5.811e-07), (-0.2159, -0.5185, 0.4045), (-0.5185, -0.2009, 0.4045), (-0.1634, -0.3922, 2.086e-07), (-0.3933, -0.1504, 2.384e-07), (-0.1634, -0.3922, 0.05933), (-0.3933, -0.1504, 0.05933), (-0.186, -0.4473, 1.346), (-0.4473, -0.1727, 1.346), (-0.2159, -0.5185, 0.9415), (-0.5185, -0.2009, 0.9415), (-0.1634, -0.3922, 1.346), (-0.3933, -0.1504, 1.346), (-0.1634, -0.3922, 1.287), (-0.3933, -0.1504, 1.287)], [], [(1, 5, 4, 0), (2, 3, 1, 0), (5, 7, 6, 4), (9, 8, 12, 13), (10, 8, 9, 11), (13, 12, 14, 15), (3, 2, 10, 11), (17, 16, 20, 21), (18, 16, 17, 19), (21, 20, 22, 23), (25, 29, 28, 24), (26, 27, 25, 24), (29, 31, 30, 28), (19, 27, 26, 18), (4, 6, 22, 20), (4, 20, 16, 0), (2, 0, 16, 18), (10, 2, 18, 26), (10, 26, 24, 8), (12, 8, 24, 28), (12, 28, 30, 14), (33, 32, 36, 37), (34, 32, 33, 35), (37, 36, 38, 39), (41, 45, 44, 40), (42, 43, 41, 40), (45, 47, 46, 44), (35, 43, 42, 34), (49, 53, 52, 48), (50, 51, 49, 48), (53, 55, 54, 52), (57, 56, 60, 61), (58, 56, 57, 59), (61, 60, 62, 63), (51, 50, 58, 59), (36, 52, 54, 38), (36, 32, 48, 52), (34, 50, 48, 32), (42, 58, 50, 34), (42, 40, 56, 58), (44, 60, 56, 40), (44, 46, 62, 60), (11, 43, 35, 3), (11, 9, 41, 43), (9, 13, 45, 41), (15, 47, 45, 13), (31, 29, 61, 63), (25, 57, 61, 29), (27, 59, 57, 25), (47, 63, 62, 46), (47, 15, 31, 63), (15, 14, 30, 31), (27, 19, 51, 59), (19, 17, 49, 51), (3, 35, 33, 1), (1, 33, 37, 5), (7, 5, 37, 39), (23, 55, 53, 21), (17, 21, 53, 49), (39, 38, 54, 55), (39, 55, 23, 7), (7, 23, 22, 6)])
me_barrelmesh_006.polygons.foreach_set('use_smooth', [True] * 62)
_k = set([(0, 1), (0, 16), (1, 33), (4, 5), (4, 20), (5, 37), (6, 7), (6, 22), (7, 39), (8, 9), (8, 24), (9, 41), (12, 13), (12, 28), (13, 45), (14, 15), (14, 30), (15, 47), (16, 17), (17, 49), (20, 21), (21, 53), (22, 23), (23, 55), (24, 25), (25, 57), (28, 29), (29, 61), (30, 31), (31, 63), (32, 33), (32, 48), (36, 37), (36, 52), (38, 39), (38, 54), (40, 41), (40, 56), (44, 45), (44, 60), (46, 47), (46, 62), (48, 49), (52, 53), (54, 55), (56, 57), (60, 61), (62, 63)])
me_barrelmesh_006.attributes.new('sharp_edge', 'BOOLEAN', 'EDGE').data.foreach_set('value', [ (min(e.vertices), max(e.vertices)) in _k for e in me_barrelmesh_006.edges])
_uv = me_barrelmesh_006.uv_layers.new(name='UVMap')
_uv.uv.foreach_set('vector', [0.7498, 0.02943, 0.7513, 0.04629, 0.8677, 0.06306, 0.8748, 0.0447, 0.4132, 0.17, 0.2825, 0.1709, 0.2821, 0.04363, 0.406, 0.03983, 0.7513, 0.04629, 0.7522, 0.06455, 0.8598, 0.08246, 0.8677, 0.06306, 0.751, 0.9694, 0.8758, 0.9528, 0.8686, 0.9345, 0.7523, 0.9525, 0.4128, 0.3298, 0.4057, 0.4605, 0.2814, 0.455, 0.2832, 0.3278, 0.7523, 0.9525, 0.8686, 0.9345, 0.8605, 0.9152, 0.7531, 0.9343, 0.2825, 0.1709, 0.4132, 0.17, 0.4128, 0.3298, 0.2832, 0.3278, 0.6699, 0.4487, 0.5754, 0.3755, 0.5919, 0.3666, 0.6774, 0.4325, 0.02601, 0.6634, 0.0461, 0.5279, 0.1712, 0.5393, 0.1643, 0.6687, 0.6774, 0.4325, 0.5919, 0.3666, 0.6032, 0.3519, 0.6859, 0.4152, 0.67, 0.5502, 0.6775, 0.5664, 0.5921, 0.6324, 0.5755, 0.6235, 0.02861, 0.8364, 0.164, 0.8286, 0.1724, 0.9561, 0.05006, 0.9688, 0.6775, 0.5664, 0.686, 0.5837, 0.6033, 0.6471, 0.5921, 0.6324, 0.1643, 0.6687, 0.164, 0.8286, 0.02861, 0.8364, 0.02601, 0.6634, 0.8677, 0.06306, 0.8598, 0.08246, 0.9507, 0.1446, 0.962, 0.128, 0.8677, 0.06306, 0.962, 0.128, 0.979, 0.117, 0.8748, 0.0447, 0.4132, 0.17, 0.406, 0.03983, 0.5265, 0.02939, 0.5477, 0.1616, 0.4128, 0.3298, 0.4132, 0.17, 0.5477, 0.1616, 0.55, 0.3369, 0.4128, 0.3298, 0.55, 0.3369, 0.5282, 0.4713, 0.4057, 0.4605, 0.8686, 0.9345, 0.8758, 0.9528, 0.9793, 0.8794, 0.9621, 0.8686, 0.8686, 0.9345, 0.9621, 0.8686, 0.9507, 0.8522, 0.8605, 0.9152, 0.6542, 0.05983, 0.5802, 0.1267, 0.5946, 0.133, 0.6618, 0.0727, 0.02786, 0.1634, 0.0479, 0.03063, 0.1708, 0.04202, 0.1643, 0.1686, 0.6618, 0.0727, 0.5946, 0.133, 0.6048, 0.1446, 0.6696, 0.08687, 0.6551, 0.94, 0.6626, 0.9271, 0.5947, 0.8675, 0.5804, 0.8739, 0.02936, 0.3351, 0.164, 0.3288, 0.1701, 0.4554, 0.04896, 0.4662, 0.6626, 0.9271, 0.6702, 0.9128, 0.6049, 0.8558, 0.5947, 0.8675, 0.1643, 0.1686, 0.164, 0.3288, 0.02936, 0.3351, 0.02786, 0.1634, 0.7736, 0.4708, 0.7734, 0.455, 0.8805, 0.4315, 0.8885, 0.4478, 0.4126, 0.669, 0.2831, 0.669, 0.2831, 0.5432, 0.4059, 0.5393, 0.7734, 0.455, 0.7735, 0.4378, 0.8722, 0.4139, 0.8805, 0.4315, 0.7736, 0.5281, 0.8886, 0.551, 0.8806, 0.5673, 0.7735, 0.5439, 0.4129, 0.8288, 0.4042, 0.9565, 0.2829, 0.9519, 0.283, 0.8267, 0.7735, 0.5439, 0.8806, 0.5673, 0.8723, 0.5849, 0.7736, 0.561, 0.2831, 0.669, 0.4126, 0.669, 0.4129, 0.8288, 0.283, 0.8267, 0.9622, 0.3674, 0.8805, 0.4315, 0.8722, 0.4139, 0.9522, 0.3544, 0.9622, 0.3674, 0.9766, 0.3753, 0.8885, 0.4478, 0.8805, 0.4315, 0.549, 0.6637, 0.4126, 0.669, 0.4059, 0.5393, 0.529, 0.5279, 0.5462, 0.8369, 0.4129, 0.8288, 0.4126, 0.669, 0.549, 0.6637, 0.5462, 0.8369, 0.5244, 0.9695, 0.4042, 0.9565, 0.4129, 0.8288, 0.9623, 0.6313, 0.8806, 0.5673, 0.8886, 0.551, 0.9768, 0.6234, 0.9623, 0.6313, 0.9524, 0.6443, 0.8723, 0.5849, 0.8806, 0.5673, 0.2832, 0.3278, 0.164, 0.3288, 0.1643, 0.1686, 0.2825, 0.1709, 0.2832, 0.3278, 0.2814, 0.455, 0.1701, 0.4554, 0.164, 0.3288, 0.751, 0.9694, 0.7523, 0.9525, 0.6626, 0.9271, 0.6551, 0.94, 0.7531, 0.9343, 0.6702, 0.9128, 0.6626, 0.9271, 0.7523, 0.9525, 0.686, 0.5837, 0.6775, 0.5664, 0.7735, 0.5439, 0.7736, 0.561, 0.67, 0.5502, 0.7736, 0.5281, 0.7735, 0.5439, 0.6775, 0.5664, 0.164, 0.8286, 0.283, 0.8267, 0.2829, 0.9519, 0.1724, 0.9561, 0.8959, 0.7014, 0.6518, 0.7014, 0.7232, 0.6264, 0.8245, 0.6264, 0.8959, 0.7014, 0.8959, 0.7948, 0.6518, 0.7948, 0.6518, 0.7014, 0.8959, 0.7948, 0.8245, 0.8698, 0.7232, 0.8698, 0.6518, 0.7948, 0.164, 0.8286, 0.1643, 0.6687, 0.2831, 0.669, 0.283, 0.8267, 0.1643, 0.6687, 0.1712, 0.5393, 0.2831, 0.5432, 0.2831, 0.669, 0.2825, 0.1709, 0.1643, 0.1686, 0.1708, 0.04202, 0.2821, 0.04363, 0.7498, 0.02943, 0.6542, 0.05983, 0.6618, 0.0727, 0.7513, 0.04629, 0.7522, 0.06455, 0.7513, 0.04629, 0.6618, 0.0727, 0.6696, 0.08687, 0.6859, 0.4152, 0.7735, 0.4378, 0.7734, 0.455, 0.6774, 0.4325, 0.6699, 0.4487, 0.6774, 0.4325, 0.7734, 0.455, 0.7736, 0.4708, 0.8958, 0.2963, 0.8244, 0.3713, 0.7231, 0.3713, 0.6517, 0.2963, 0.8958, 0.2963, 0.6517, 0.2963, 0.6518, 0.2029, 0.8958, 0.203, 0.8958, 0.203, 0.6518, 0.2029, 0.7232, 0.1279, 0.8245, 0.128])
me_barrelmesh_006.materials.append(mat_darkbarrelgold)
me_barrelmesh_006.use_remesh_preserve_volume = False
me_barrelmesh_006.use_remesh_preserve_attributes = False
me_barrelmesh_006.use_mirror_vertex_groups = False
me_barrelmesh_006.use_paint_bone_selection = False
me_barrelmesh_006.use_paint_mask = True
me_barrelmesh_006.update()
me_barrelmesh_007 = bpy.data.meshes.new('BarrelMesh.007')
me_barrelmesh_007.from_pydata([(0.186, 0.4473, 2.98e-08), (0.4473, 0.1727, -1.043e-07), (0.2159, 0.5185, 0.4045), (0.5185, 0.2009, 0.4045), (0.1634, 0.3922, 2.98e-08), (0.3933, 0.1504, 0.0), (0.1634, 0.3922, 0.05933), (0.3933, 0.1504, 0.05933), (0.186, 0.4473, 1.346), (0.4473, 0.1727, 1.346), (0.2159, 0.5185, 0.9415), (0.5185, 0.2009, 0.9415), (0.1634, 0.3922, 1.346), (0.3933, 0.1504, 1.346), (0.1634, 0.3922, 1.287), (0.3933, 0.1504, 1.287), (-0.186, 0.4473, 2.98e-08), (-0.4473, 0.1727, 4.917e-07), (-0.2159, 0.5185, 0.4045), (-0.5185, 0.2009, 0.4045), (-0.1634, 0.3922, 2.98e-08), (-0.3933, 0.1504, 2.384e-07), (-0.1634, 0.3922, 0.05933), (-0.3933, 0.1504, 0.05933), (-0.186, 0.4473, 1.346), (-0.4473, 0.1727, 1.346), (-0.2159, 0.5185, 0.9415), (-0.5185, 0.2009, 0.9415), (-0.1634, 0.3922, 1.346), (-0.3933, 0.1504, 1.346), (-0.1634, 0.3922, 1.287), (-0.3933, 0.1504, 1.287), (0.186, -0.4473, 2.086e-07), (0.4473, -0.1727, -2.533e-07), (0.2159, -0.5185, 0.4045), (0.5185, -0.2009, 0.4045), (0.1634, -0.3922, 2.086e-07), (0.3933, -0.1504, 0.0), (0.1634, -0.3922, 0.05933), (0.3933, -0.1504, 0.05933), (0.186, -0.4473, 1.346), (0.4473, -0.1727, 1.346), (0.2159, -0.5185, 0.9415), (0.5185, -0.2009, 0.9415), (0.1634, -0.3922, 1.346), (0.3933, -0.1504, 1.346), (0.1634, -0.3922, 1.287), (0.3933, -0.1504, 1.287), (-0.186, -0.4473, 2.086e-07), (-0.4473, -0.1727, 5.811e-07), (-0.2159, -0.5185, 0.4045), (-0.5185, -0.2009, 0.4045), (-0.1634, -0.3922, 2.086e-07), (-0.3933, -0.1504, 2.384e-07), (-0.1634, -0.3922, 0.05933), (-0.3933, -0.1504, 0.05933), (-0.186, -0.4473, 1.346), (-0.4473, -0.1727, 1.346), (-0.2159, -0.5185, 0.9415), (-0.5185, -0.2009, 0.9415), (-0.1634, -0.3922, 1.346), (-0.3933, -0.1504, 1.346), (-0.1634, -0.3922, 1.287), (-0.3933, -0.1504, 1.287)], [], [(1, 5, 4, 0), (2, 3, 1, 0), (5, 7, 6, 4), (9, 8, 12, 13), (10, 8, 9, 11), (13, 12, 14, 15), (3, 2, 10, 11), (17, 16, 20, 21), (18, 16, 17, 19), (21, 20, 22, 23), (25, 29, 28, 24), (26, 27, 25, 24), (29, 31, 30, 28), (19, 27, 26, 18), (4, 6, 22, 20), (4, 20, 16, 0), (2, 0, 16, 18), (10, 2, 18, 26), (10, 26, 24, 8), (12, 8, 24, 28), (12, 28, 30, 14), (33, 32, 36, 37), (34, 32, 33, 35), (37, 36, 38, 39), (41, 45, 44, 40), (42, 43, 41, 40), (45, 47, 46, 44), (35, 43, 42, 34), (49, 53, 52, 48), (50, 51, 49, 48), (53, 55, 54, 52), (57, 56, 60, 61), (58, 56, 57, 59), (61, 60, 62, 63), (51, 50, 58, 59), (36, 52, 54, 38), (36, 32, 48, 52), (34, 50, 48, 32), (42, 58, 50, 34), (42, 40, 56, 58), (44, 60, 56, 40), (44, 46, 62, 60), (11, 43, 35, 3), (11, 9, 41, 43), (9, 13, 45, 41), (15, 47, 45, 13), (31, 29, 61, 63), (25, 57, 61, 29), (27, 59, 57, 25), (47, 63, 62, 46), (47, 15, 31, 63), (15, 14, 30, 31), (27, 19, 51, 59), (19, 17, 49, 51), (3, 35, 33, 1), (1, 33, 37, 5), (7, 5, 37, 39), (23, 55, 53, 21), (17, 21, 53, 49), (39, 38, 54, 55), (39, 55, 23, 7), (7, 23, 22, 6)])
me_barrelmesh_007.polygons.foreach_set('use_smooth', [True] * 62)
_k = set([(0, 1), (0, 16), (1, 33), (4, 5), (4, 20), (5, 37), (6, 7), (6, 22), (7, 39), (8, 9), (8, 24), (9, 41), (12, 13), (12, 28), (13, 45), (14, 15), (14, 30), (15, 47), (16, 17), (17, 49), (20, 21), (21, 53), (22, 23), (23, 55), (24, 25), (25, 57), (28, 29), (29, 61), (30, 31), (31, 63), (32, 33), (32, 48), (36, 37), (36, 52), (38, 39), (38, 54), (40, 41), (40, 56), (44, 45), (44, 60), (46, 47), (46, 62), (48, 49), (52, 53), (54, 55), (56, 57), (60, 61), (62, 63)])
me_barrelmesh_007.attributes.new('sharp_edge', 'BOOLEAN', 'EDGE').data.foreach_set('value', [ (min(e.vertices), max(e.vertices)) in _k for e in me_barrelmesh_007.edges])
_uv = me_barrelmesh_007.uv_layers.new(name='UVMap')
_uv.uv.foreach_set('vector', [0.7498, 0.02943, 0.7513, 0.04629, 0.8677, 0.06306, 0.8748, 0.0447, 0.4132, 0.17, 0.2825, 0.1709, 0.2821, 0.04363, 0.406, 0.03983, 0.7513, 0.04629, 0.7522, 0.06455, 0.8598, 0.08246, 0.8677, 0.06306, 0.751, 0.9694, 0.8758, 0.9528, 0.8686, 0.9345, 0.7523, 0.9525, 0.4128, 0.3298, 0.4057, 0.4605, 0.2814, 0.455, 0.2832, 0.3278, 0.7523, 0.9525, 0.8686, 0.9345, 0.8605, 0.9152, 0.7531, 0.9343, 0.2825, 0.1709, 0.4132, 0.17, 0.4128, 0.3298, 0.2832, 0.3278, 0.6699, 0.4487, 0.5754, 0.3755, 0.5919, 0.3666, 0.6774, 0.4325, 0.02601, 0.6634, 0.0461, 0.5279, 0.1712, 0.5393, 0.1643, 0.6687, 0.6774, 0.4325, 0.5919, 0.3666, 0.6032, 0.3519, 0.6859, 0.4152, 0.67, 0.5502, 0.6775, 0.5664, 0.5921, 0.6324, 0.5755, 0.6235, 0.02861, 0.8364, 0.164, 0.8286, 0.1724, 0.9561, 0.05006, 0.9688, 0.6775, 0.5664, 0.686, 0.5837, 0.6033, 0.6471, 0.5921, 0.6324, 0.1643, 0.6687, 0.164, 0.8286, 0.02861, 0.8364, 0.02601, 0.6634, 0.8677, 0.06306, 0.8598, 0.08246, 0.9507, 0.1446, 0.962, 0.128, 0.8677, 0.06306, 0.962, 0.128, 0.979, 0.117, 0.8748, 0.0447, 0.4132, 0.17, 0.406, 0.03983, 0.5265, 0.02939, 0.5477, 0.1616, 0.4128, 0.3298, 0.4132, 0.17, 0.5477, 0.1616, 0.55, 0.3369, 0.4128, 0.3298, 0.55, 0.3369, 0.5282, 0.4713, 0.4057, 0.4605, 0.8686, 0.9345, 0.8758, 0.9528, 0.9793, 0.8794, 0.9621, 0.8686, 0.8686, 0.9345, 0.9621, 0.8686, 0.9507, 0.8522, 0.8605, 0.9152, 0.6542, 0.05983, 0.5802, 0.1267, 0.5946, 0.133, 0.6618, 0.0727, 0.02786, 0.1634, 0.0479, 0.03063, 0.1708, 0.04202, 0.1643, 0.1686, 0.6618, 0.0727, 0.5946, 0.133, 0.6048, 0.1446, 0.6696, 0.08687, 0.6551, 0.94, 0.6626, 0.9271, 0.5947, 0.8675, 0.5804, 0.8739, 0.02936, 0.3351, 0.164, 0.3288, 0.1701, 0.4554, 0.04896, 0.4662, 0.6626, 0.9271, 0.6702, 0.9128, 0.6049, 0.8558, 0.5947, 0.8675, 0.1643, 0.1686, 0.164, 0.3288, 0.02936, 0.3351, 0.02786, 0.1634, 0.7736, 0.4708, 0.7734, 0.455, 0.8805, 0.4315, 0.8885, 0.4478, 0.4126, 0.669, 0.2831, 0.669, 0.2831, 0.5432, 0.4059, 0.5393, 0.7734, 0.455, 0.7735, 0.4378, 0.8722, 0.4139, 0.8805, 0.4315, 0.7736, 0.5281, 0.8886, 0.551, 0.8806, 0.5673, 0.7735, 0.5439, 0.4129, 0.8288, 0.4042, 0.9565, 0.2829, 0.9519, 0.283, 0.8267, 0.7735, 0.5439, 0.8806, 0.5673, 0.8723, 0.5849, 0.7736, 0.561, 0.2831, 0.669, 0.4126, 0.669, 0.4129, 0.8288, 0.283, 0.8267, 0.9622, 0.3674, 0.8805, 0.4315, 0.8722, 0.4139, 0.9522, 0.3544, 0.9622, 0.3674, 0.9766, 0.3753, 0.8885, 0.4478, 0.8805, 0.4315, 0.549, 0.6637, 0.4126, 0.669, 0.4059, 0.5393, 0.529, 0.5279, 0.5462, 0.8369, 0.4129, 0.8288, 0.4126, 0.669, 0.549, 0.6637, 0.5462, 0.8369, 0.5244, 0.9695, 0.4042, 0.9565, 0.4129, 0.8288, 0.9623, 0.6313, 0.8806, 0.5673, 0.8886, 0.551, 0.9768, 0.6234, 0.9623, 0.6313, 0.9524, 0.6443, 0.8723, 0.5849, 0.8806, 0.5673, 0.2832, 0.3278, 0.164, 0.3288, 0.1643, 0.1686, 0.2825, 0.1709, 0.2832, 0.3278, 0.2814, 0.455, 0.1701, 0.4554, 0.164, 0.3288, 0.751, 0.9694, 0.7523, 0.9525, 0.6626, 0.9271, 0.6551, 0.94, 0.7531, 0.9343, 0.6702, 0.9128, 0.6626, 0.9271, 0.7523, 0.9525, 0.686, 0.5837, 0.6775, 0.5664, 0.7735, 0.5439, 0.7736, 0.561, 0.67, 0.5502, 0.7736, 0.5281, 0.7735, 0.5439, 0.6775, 0.5664, 0.164, 0.8286, 0.283, 0.8267, 0.2829, 0.9519, 0.1724, 0.9561, 0.8959, 0.7014, 0.6518, 0.7014, 0.7232, 0.6264, 0.8245, 0.6264, 0.8959, 0.7014, 0.8959, 0.7948, 0.6518, 0.7948, 0.6518, 0.7014, 0.8959, 0.7948, 0.8245, 0.8698, 0.7232, 0.8698, 0.6518, 0.7948, 0.164, 0.8286, 0.1643, 0.6687, 0.2831, 0.669, 0.283, 0.8267, 0.1643, 0.6687, 0.1712, 0.5393, 0.2831, 0.5432, 0.2831, 0.669, 0.2825, 0.1709, 0.1643, 0.1686, 0.1708, 0.04202, 0.2821, 0.04363, 0.7498, 0.02943, 0.6542, 0.05983, 0.6618, 0.0727, 0.7513, 0.04629, 0.7522, 0.06455, 0.7513, 0.04629, 0.6618, 0.0727, 0.6696, 0.08687, 0.6859, 0.4152, 0.7735, 0.4378, 0.7734, 0.455, 0.6774, 0.4325, 0.6699, 0.4487, 0.6774, 0.4325, 0.7734, 0.455, 0.7736, 0.4708, 0.8958, 0.2963, 0.8244, 0.3713, 0.7231, 0.3713, 0.6517, 0.2963, 0.8958, 0.2963, 0.6517, 0.2963, 0.6518, 0.2029, 0.8958, 0.203, 0.8958, 0.203, 0.6518, 0.2029, 0.7232, 0.1279, 0.8245, 0.128])
me_barrelmesh_007.materials.append(mat_darkbarreliron)
me_barrelmesh_007.use_remesh_preserve_volume = False
me_barrelmesh_007.use_remesh_preserve_attributes = False
me_barrelmesh_007.use_mirror_vertex_groups = False
me_barrelmesh_007.use_paint_bone_selection = False
me_barrelmesh_007.use_paint_mask = True
me_barrelmesh_007.update()
me_barrelmesh_008 = bpy.data.meshes.new('BarrelMesh.008')
me_barrelmesh_008.from_pydata([(0.186, 0.4473, 2.98e-08), (0.4473, 0.1727, -1.043e-07), (0.2159, 0.5185, 0.4045), (0.5185, 0.2009, 0.4045), (0.1634, 0.3922, 2.98e-08), (0.3933, 0.1504, 0.0), (0.1634, 0.3922, 0.05933), (0.3933, 0.1504, 0.05933), (0.186, 0.4473, 1.346), (0.4473, 0.1727, 1.346), (0.2159, 0.5185, 0.9415), (0.5185, 0.2009, 0.9415), (0.1634, 0.3922, 1.346), (0.3933, 0.1504, 1.346), (0.1634, 0.3922, 1.287), (0.3933, 0.1504, 1.287), (-0.186, 0.4473, 2.98e-08), (-0.4473, 0.1727, 4.917e-07), (-0.2159, 0.5185, 0.4045), (-0.5185, 0.2009, 0.4045), (-0.1634, 0.3922, 2.98e-08), (-0.3933, 0.1504, 2.384e-07), (-0.1634, 0.3922, 0.05933), (-0.3933, 0.1504, 0.05933), (-0.186, 0.4473, 1.346), (-0.4473, 0.1727, 1.346), (-0.2159, 0.5185, 0.9415), (-0.5185, 0.2009, 0.9415), (-0.1634, 0.3922, 1.346), (-0.3933, 0.1504, 1.346), (-0.1634, 0.3922, 1.287), (-0.3933, 0.1504, 1.287), (0.186, -0.4473, 2.086e-07), (0.4473, -0.1727, -2.533e-07), (0.2159, -0.5185, 0.4045), (0.5185, -0.2009, 0.4045), (0.1634, -0.3922, 2.086e-07), (0.3933, -0.1504, 0.0), (0.1634, -0.3922, 0.05933), (0.3933, -0.1504, 0.05933), (0.186, -0.4473, 1.346), (0.4473, -0.1727, 1.346), (0.2159, -0.5185, 0.9415), (0.5185, -0.2009, 0.9415), (0.1634, -0.3922, 1.346), (0.3933, -0.1504, 1.346), (0.1634, -0.3922, 1.287), (0.3933, -0.1504, 1.287), (-0.186, -0.4473, 2.086e-07), (-0.4473, -0.1727, 5.811e-07), (-0.2159, -0.5185, 0.4045), (-0.5185, -0.2009, 0.4045), (-0.1634, -0.3922, 2.086e-07), (-0.3933, -0.1504, 2.384e-07), (-0.1634, -0.3922, 0.05933), (-0.3933, -0.1504, 0.05933), (-0.186, -0.4473, 1.346), (-0.4473, -0.1727, 1.346), (-0.2159, -0.5185, 0.9415), (-0.5185, -0.2009, 0.9415), (-0.1634, -0.3922, 1.346), (-0.3933, -0.1504, 1.346), (-0.1634, -0.3922, 1.287), (-0.3933, -0.1504, 1.287)], [], [(1, 5, 4, 0), (2, 3, 1, 0), (5, 7, 6, 4), (9, 8, 12, 13), (10, 8, 9, 11), (13, 12, 14, 15), (3, 2, 10, 11), (17, 16, 20, 21), (18, 16, 17, 19), (21, 20, 22, 23), (25, 29, 28, 24), (26, 27, 25, 24), (29, 31, 30, 28), (19, 27, 26, 18), (4, 6, 22, 20), (4, 20, 16, 0), (2, 0, 16, 18), (10, 2, 18, 26), (10, 26, 24, 8), (12, 8, 24, 28), (12, 28, 30, 14), (33, 32, 36, 37), (34, 32, 33, 35), (37, 36, 38, 39), (41, 45, 44, 40), (42, 43, 41, 40), (45, 47, 46, 44), (35, 43, 42, 34), (49, 53, 52, 48), (50, 51, 49, 48), (53, 55, 54, 52), (57, 56, 60, 61), (58, 56, 57, 59), (61, 60, 62, 63), (51, 50, 58, 59), (36, 52, 54, 38), (36, 32, 48, 52), (34, 50, 48, 32), (42, 58, 50, 34), (42, 40, 56, 58), (44, 60, 56, 40), (44, 46, 62, 60), (11, 43, 35, 3), (11, 9, 41, 43), (9, 13, 45, 41), (15, 47, 45, 13), (31, 29, 61, 63), (25, 57, 61, 29), (27, 59, 57, 25), (47, 63, 62, 46), (47, 15, 31, 63), (15, 14, 30, 31), (27, 19, 51, 59), (19, 17, 49, 51), (3, 35, 33, 1), (1, 33, 37, 5), (7, 5, 37, 39), (23, 55, 53, 21), (17, 21, 53, 49), (39, 38, 54, 55), (39, 55, 23, 7), (7, 23, 22, 6)])
me_barrelmesh_008.polygons.foreach_set('use_smooth', [True] * 62)
_k = set([(0, 1), (0, 16), (1, 33), (4, 5), (4, 20), (5, 37), (6, 7), (6, 22), (7, 39), (8, 9), (8, 24), (9, 41), (12, 13), (12, 28), (13, 45), (14, 15), (14, 30), (15, 47), (16, 17), (17, 49), (20, 21), (21, 53), (22, 23), (23, 55), (24, 25), (25, 57), (28, 29), (29, 61), (30, 31), (31, 63), (32, 33), (32, 48), (36, 37), (36, 52), (38, 39), (38, 54), (40, 41), (40, 56), (44, 45), (44, 60), (46, 47), (46, 62), (48, 49), (52, 53), (54, 55), (56, 57), (60, 61), (62, 63)])
me_barrelmesh_008.attributes.new('sharp_edge', 'BOOLEAN', 'EDGE').data.foreach_set('value', [ (min(e.vertices), max(e.vertices)) in _k for e in me_barrelmesh_008.edges])
_uv = me_barrelmesh_008.uv_layers.new(name='UVMap')
_uv.uv.foreach_set('vector', [0.7498, 0.02943, 0.7513, 0.04629, 0.8677, 0.06306, 0.8748, 0.0447, 0.4132, 0.17, 0.2825, 0.1709, 0.2821, 0.04363, 0.406, 0.03983, 0.7513, 0.04629, 0.7522, 0.06455, 0.8598, 0.08246, 0.8677, 0.06306, 0.751, 0.9694, 0.8758, 0.9528, 0.8686, 0.9345, 0.7523, 0.9525, 0.4128, 0.3298, 0.4057, 0.4605, 0.2814, 0.455, 0.2832, 0.3278, 0.7523, 0.9525, 0.8686, 0.9345, 0.8605, 0.9152, 0.7531, 0.9343, 0.2825, 0.1709, 0.4132, 0.17, 0.4128, 0.3298, 0.2832, 0.3278, 0.6699, 0.4487, 0.5754, 0.3755, 0.5919, 0.3666, 0.6774, 0.4325, 0.02601, 0.6634, 0.0461, 0.5279, 0.1712, 0.5393, 0.1643, 0.6687, 0.6774, 0.4325, 0.5919, 0.3666, 0.6032, 0.3519, 0.6859, 0.4152, 0.67, 0.5502, 0.6775, 0.5664, 0.5921, 0.6324, 0.5755, 0.6235, 0.02861, 0.8364, 0.164, 0.8286, 0.1724, 0.9561, 0.05006, 0.9688, 0.6775, 0.5664, 0.686, 0.5837, 0.6033, 0.6471, 0.5921, 0.6324, 0.1643, 0.6687, 0.164, 0.8286, 0.02861, 0.8364, 0.02601, 0.6634, 0.8677, 0.06306, 0.8598, 0.08246, 0.9507, 0.1446, 0.962, 0.128, 0.8677, 0.06306, 0.962, 0.128, 0.979, 0.117, 0.8748, 0.0447, 0.4132, 0.17, 0.406, 0.03983, 0.5265, 0.02939, 0.5477, 0.1616, 0.4128, 0.3298, 0.4132, 0.17, 0.5477, 0.1616, 0.55, 0.3369, 0.4128, 0.3298, 0.55, 0.3369, 0.5282, 0.4713, 0.4057, 0.4605, 0.8686, 0.9345, 0.8758, 0.9528, 0.9793, 0.8794, 0.9621, 0.8686, 0.8686, 0.9345, 0.9621, 0.8686, 0.9507, 0.8522, 0.8605, 0.9152, 0.6542, 0.05983, 0.5802, 0.1267, 0.5946, 0.133, 0.6618, 0.0727, 0.02786, 0.1634, 0.0479, 0.03063, 0.1708, 0.04202, 0.1643, 0.1686, 0.6618, 0.0727, 0.5946, 0.133, 0.6048, 0.1446, 0.6696, 0.08687, 0.6551, 0.94, 0.6626, 0.9271, 0.5947, 0.8675, 0.5804, 0.8739, 0.02936, 0.3351, 0.164, 0.3288, 0.1701, 0.4554, 0.04896, 0.4662, 0.6626, 0.9271, 0.6702, 0.9128, 0.6049, 0.8558, 0.5947, 0.8675, 0.1643, 0.1686, 0.164, 0.3288, 0.02936, 0.3351, 0.02786, 0.1634, 0.7736, 0.4708, 0.7734, 0.455, 0.8805, 0.4315, 0.8885, 0.4478, 0.4126, 0.669, 0.2831, 0.669, 0.2831, 0.5432, 0.4059, 0.5393, 0.7734, 0.455, 0.7735, 0.4378, 0.8722, 0.4139, 0.8805, 0.4315, 0.7736, 0.5281, 0.8886, 0.551, 0.8806, 0.5673, 0.7735, 0.5439, 0.4129, 0.8288, 0.4042, 0.9565, 0.2829, 0.9519, 0.283, 0.8267, 0.7735, 0.5439, 0.8806, 0.5673, 0.8723, 0.5849, 0.7736, 0.561, 0.2831, 0.669, 0.4126, 0.669, 0.4129, 0.8288, 0.283, 0.8267, 0.9622, 0.3674, 0.8805, 0.4315, 0.8722, 0.4139, 0.9522, 0.3544, 0.9622, 0.3674, 0.9766, 0.3753, 0.8885, 0.4478, 0.8805, 0.4315, 0.549, 0.6637, 0.4126, 0.669, 0.4059, 0.5393, 0.529, 0.5279, 0.5462, 0.8369, 0.4129, 0.8288, 0.4126, 0.669, 0.549, 0.6637, 0.5462, 0.8369, 0.5244, 0.9695, 0.4042, 0.9565, 0.4129, 0.8288, 0.9623, 0.6313, 0.8806, 0.5673, 0.8886, 0.551, 0.9768, 0.6234, 0.9623, 0.6313, 0.9524, 0.6443, 0.8723, 0.5849, 0.8806, 0.5673, 0.2832, 0.3278, 0.164, 0.3288, 0.1643, 0.1686, 0.2825, 0.1709, 0.2832, 0.3278, 0.2814, 0.455, 0.1701, 0.4554, 0.164, 0.3288, 0.751, 0.9694, 0.7523, 0.9525, 0.6626, 0.9271, 0.6551, 0.94, 0.7531, 0.9343, 0.6702, 0.9128, 0.6626, 0.9271, 0.7523, 0.9525, 0.686, 0.5837, 0.6775, 0.5664, 0.7735, 0.5439, 0.7736, 0.561, 0.67, 0.5502, 0.7736, 0.5281, 0.7735, 0.5439, 0.6775, 0.5664, 0.164, 0.8286, 0.283, 0.8267, 0.2829, 0.9519, 0.1724, 0.9561, 0.8959, 0.7014, 0.6518, 0.7014, 0.7232, 0.6264, 0.8245, 0.6264, 0.8959, 0.7014, 0.8959, 0.7948, 0.6518, 0.7948, 0.6518, 0.7014, 0.8959, 0.7948, 0.8245, 0.8698, 0.7232, 0.8698, 0.6518, 0.7948, 0.164, 0.8286, 0.1643, 0.6687, 0.2831, 0.669, 0.283, 0.8267, 0.1643, 0.6687, 0.1712, 0.5393, 0.2831, 0.5432, 0.2831, 0.669, 0.2825, 0.1709, 0.1643, 0.1686, 0.1708, 0.04202, 0.2821, 0.04363, 0.7498, 0.02943, 0.6542, 0.05983, 0.6618, 0.0727, 0.7513, 0.04629, 0.7522, 0.06455, 0.7513, 0.04629, 0.6618, 0.0727, 0.6696, 0.08687, 0.6859, 0.4152, 0.7735, 0.4378, 0.7734, 0.455, 0.6774, 0.4325, 0.6699, 0.4487, 0.6774, 0.4325, 0.7734, 0.455, 0.7736, 0.4708, 0.8958, 0.2963, 0.8244, 0.3713, 0.7231, 0.3713, 0.6517, 0.2963, 0.8958, 0.2963, 0.6517, 0.2963, 0.6518, 0.2029, 0.8958, 0.203, 0.8958, 0.203, 0.6518, 0.2029, 0.7232, 0.1279, 0.8245, 0.128])
me_barrelmesh_008.materials.append(mat_darkbarrelcopper)
me_barrelmesh_008.use_remesh_preserve_volume = False
me_barrelmesh_008.use_remesh_preserve_attributes = False
me_barrelmesh_008.use_mirror_vertex_groups = False
me_barrelmesh_008.use_paint_bone_selection = False
me_barrelmesh_008.use_paint_mask = True
me_barrelmesh_008.update()

# ---- objects
ob_lightbarrelgold = bpy.data.objects.new('LightBarrelGold', me_barrelmesh)
ob_lightbarreliron = bpy.data.objects.new('LightBarrelIron', me_barrelmesh_001)
ob_lightbarrelcopper = bpy.data.objects.new('LightBarrelCopper', me_barrelmesh_002)
ob_commonbarreliron = bpy.data.objects.new('CommonBarrelIron', me_barrelmesh_003)
ob_commonbarrelgold = bpy.data.objects.new('CommonBarrelGold', me_barrelmesh_004)
ob_commonbarrelcopper = bpy.data.objects.new('CommonBarrelCopper', me_barrelmesh_005)
ob_darkbarrelgold = bpy.data.objects.new('DarkBarrelGold', me_barrelmesh_006)
ob_darkbarreliron = bpy.data.objects.new('DarkBarrelIron', me_barrelmesh_007)
ob_darkbarrelcopper = bpy.data.objects.new('DarkBarrelCopper', me_barrelmesh_008)

# ---- transforms, parenting, visibility, modifiers, constraints
ob_lightbarrelgold.location = (-4.608, 0.0, 0.0)
ob_lightbarrelgold.rotation_euler = (0.0, -0.0, -0.2721)
ob_lightbarrelgold.lineart.crease_threshold = 0.0
_m = ob_lightbarrelgold.modifiers.new('EdgeSplit', 'EDGE_SPLIT')
_m.split_angle = 3.142
ob_lightbarreliron.location = (-6.209, 0.0, 0.0)
ob_lightbarreliron.rotation_euler = (0.0, -0.0, -0.2721)
ob_lightbarreliron.lineart.crease_threshold = 0.0
_m = ob_lightbarreliron.modifiers.new('EdgeSplit', 'EDGE_SPLIT')
_m.split_angle = 3.142
ob_lightbarrelcopper.location = (-3.064, 0.0, 0.0)
ob_lightbarrelcopper.rotation_euler = (0.0, -0.0, -0.2721)
ob_lightbarrelcopper.lineart.crease_threshold = 0.0
_m = ob_lightbarrelcopper.modifiers.new('EdgeSplit', 'EDGE_SPLIT')
_m.split_angle = 3.142
ob_commonbarreliron.location = (0.0, 0.0, 0.0)
ob_commonbarreliron.rotation_euler = (0.0, -0.0, -0.2721)
ob_commonbarreliron.lineart.crease_threshold = 0.0
_m = ob_commonbarreliron.modifiers.new('EdgeSplit', 'EDGE_SPLIT')
_m.split_angle = 3.142
ob_commonbarrelgold.location = (-1.508, 0.0, 0.0)
ob_commonbarrelgold.rotation_euler = (0.0, -0.0, -0.2721)
ob_commonbarrelgold.lineart.crease_threshold = 0.0
_m = ob_commonbarrelgold.modifiers.new('EdgeSplit', 'EDGE_SPLIT')
_m.split_angle = 3.142
ob_commonbarrelcopper.location = (1.527, 0.0, 0.0)
ob_commonbarrelcopper.rotation_euler = (0.0, -0.0, -0.2721)
ob_commonbarrelcopper.lineart.crease_threshold = 0.0
_m = ob_commonbarrelcopper.modifiers.new('EdgeSplit', 'EDGE_SPLIT')
_m.split_angle = 3.142
ob_darkbarrelgold.location = (4.59, 0.0, 0.0)
ob_darkbarrelgold.rotation_euler = (0.0, -0.0, -0.2721)
ob_darkbarrelgold.lineart.crease_threshold = 0.0
_m = ob_darkbarrelgold.modifiers.new('EdgeSplit', 'EDGE_SPLIT')
_m.split_angle = 3.142
ob_darkbarreliron.location = (3.041, 0.0, 0.0)
ob_darkbarreliron.rotation_euler = (0.0, -0.0, -0.2721)
ob_darkbarreliron.lineart.crease_threshold = 0.0
_m = ob_darkbarreliron.modifiers.new('EdgeSplit', 'EDGE_SPLIT')
_m.split_angle = 3.142
ob_darkbarrelcopper.location = (6.177, 0.0, 0.0)
ob_darkbarrelcopper.rotation_euler = (0.0, -0.0, -0.2721)
ob_darkbarrelcopper.lineart.crease_threshold = 0.0
_m = ob_darkbarrelcopper.modifiers.new('EdgeSplit', 'EDGE_SPLIT')
_m.split_angle = 3.142

# ---- collection membership
scene.collection.objects.link(ob_lightbarrelgold)
scene.collection.objects.link(ob_lightbarreliron)
scene.collection.objects.link(ob_lightbarrelcopper)
scene.collection.objects.link(ob_commonbarreliron)
scene.collection.objects.link(ob_commonbarrelgold)
scene.collection.objects.link(ob_commonbarrelcopper)
scene.collection.objects.link(ob_darkbarrelgold)
scene.collection.objects.link(ob_darkbarreliron)
scene.collection.objects.link(ob_darkbarrelcopper)

# ---- scene / render settings (as saved in the file)
scene.frame_start = 1; scene.frame_end = 250; scene.frame_set(145)
scene.render.engine = 'CYCLES'
scene.render.resolution_percentage = 50
scene.render.dither_intensity = 0.0
scene.cycles.samples = 128
scene.cycles.sampling_pattern = 'TABULATED_SOBOL'
scene.cycles.light_sampling_threshold = 0.0
scene.cycles.use_adaptive_sampling = False
scene.cycles.use_light_tree = False
scene.cycles.blur_glossy = 0.0
scene.cycles.sample_clamp_indirect = 0.0
scene.view_settings.view_transform = 'Standard'
bpy.context.view_layer.update()

# ---- added for rendering (the .blend has no active camera and no usable light): camera, sun
cam_auto = bpy.data.cameras.new('AutoCamera')
cam_auto.lens = 50.0
cam_auto.sensor_width = 36.0
cam_auto.clip_end = 1000.0
ob_auto_camera = bpy.data.objects.new('AutoCamera', cam_auto)
scene.collection.objects.link(ob_auto_camera)
ob_auto_camera.location = (12.7425, -15.3099, 10.8796)
ob_auto_camera.rotation_euler = (1.09748, -7.21219e-08, 0.694738)
scene.camera = ob_auto_camera
light_auto_sun = bpy.data.lights.new('AutoSun', 'SUN')
light_auto_sun.energy = 3.0
light_auto_sun.angle = 0.0523599
ob_auto_sun = bpy.data.objects.new('AutoSun', light_auto_sun)
scene.collection.objects.link(ob_auto_sun)
ob_auto_sun.rotation_euler = (0.872665, 0.174533, 0.523599)
bpy.context.view_layer.update()
